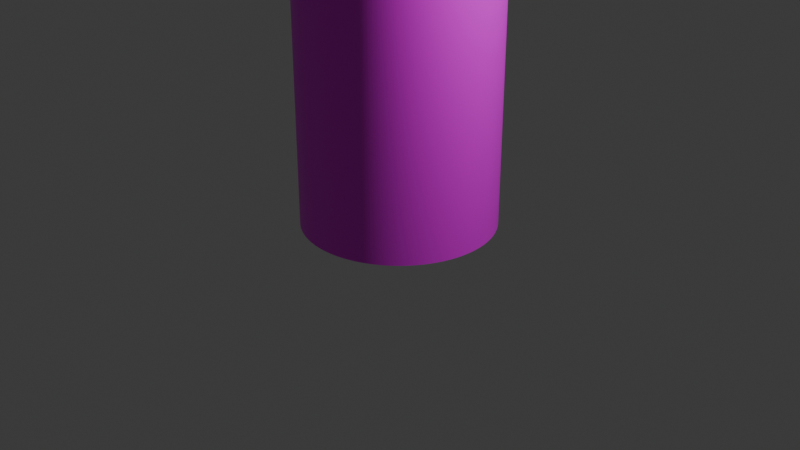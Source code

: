 # Source: tree_wall.blend  (saved by Blender 4.0.36; exported with 4.5.12 LTS)
import bpy
from mathutils import Matrix  # noqa: F401  (used for matrix-valued properties, if any)

bpy.ops.wm.read_factory_settings(use_empty=True)
scene = bpy.context.scene
scene.name = 'Scene'

# ---- collections
col_collection = bpy.data.collections.new('Collection'); scene.collection.children.link(col_collection)

# ---- images (referenced by path relative to the original .blend; pixels are not part of the script)
import os
ASSET_DIR = os.environ.get("B2B_ASSET_DIR", "")  # directory of the original .blend (textures are referenced by path, not embedded)
HERE = os.path.dirname(os.path.abspath(__file__))  # packed textures are extracted next to this script under _unpacked/

def load_image(name, relpath, width, height, colorspace="sRGB"):
    """Load a texture the original file referenced (path relative to the .blend, or extracted next to this script)."""
    p = next((c for c in (os.path.join(HERE, relpath), os.path.join(ASSET_DIR, relpath)) if relpath and os.path.exists(c)), "")
    if p:
        img = bpy.data.images.load(p, check_existing=True)
        img.name = name
    else:  # same state as the original file: an image datablock whose file is absent (Cycles renders it pink)
        img = bpy.data.images.new(name, width, height)
        img.source = "FILE"
        img.filepath = "//" + (relpath or name)
    img.colorspace_settings.name = colorspace
    return img
img_material_003_base_color = load_image('Material.003 Base Color', '', 1024, 1024, 'sRGB')
img_material_002_base_color = load_image('Material.002 Base Color', '', 1024, 1024, 'sRGB')

# ---- materials (node trees are filled in below, after node groups)
mat_material_003 = bpy.data.materials.new('Material.003')
mat_material_003.use_transparent_shadow = False
mat_material_002 = bpy.data.materials.new('Material.002')
mat_material_002.use_transparent_shadow = False

# ---- material node trees
mat_material_003.use_nodes = True; mat_material_003.node_tree.nodes.clear()
_N = mat_material_003.node_tree.nodes; _L = mat_material_003.node_tree.links
n0 = _N.new('ShaderNodeBsdfPrincipled'); n0.name = 'Principled BSDF'; n0.location = (10, 300)
n0.inputs[3].default_value = 1.45
n1 = _N.new('ShaderNodeOutputMaterial'); n1.name = 'Material Output'; n1.location = (300, 300)
n2 = _N.new('ShaderNodeTexImage'); n2.name = 'Image Texture'; n2.location = (-280, 275)
n2.image = img_material_003_base_color
_L.new(n0.outputs[0], n1.inputs[0])
_L.new(n2.outputs[0], n0.inputs[0])
n1.is_active_output = True
mat_material_002.use_nodes = True; mat_material_002.node_tree.nodes.clear()
_N = mat_material_002.node_tree.nodes; _L = mat_material_002.node_tree.links
n0 = _N.new('ShaderNodeBsdfPrincipled'); n0.name = 'Principled BSDF'; n0.location = (10, 300)
n0.inputs[3].default_value = 1.45
n1 = _N.new('ShaderNodeOutputMaterial'); n1.name = 'Material Output'; n1.location = (300, 300)
n2 = _N.new('ShaderNodeTexImage'); n2.name = 'Image Texture'; n2.location = (-280, 275)
n2.image = img_material_002_base_color
_L.new(n0.outputs[0], n1.inputs[0])
_L.new(n2.outputs[0], n0.inputs[0])
n1.is_active_output = True

# ---- world
world_world = bpy.data.worlds.new('World'); scene.world = world_world
world_world.use_nodes = True; world_world.node_tree.nodes.clear()
_N = world_world.node_tree.nodes; _L = world_world.node_tree.links
n0 = _N.new('ShaderNodeOutputWorld'); n0.name = 'World Output'; n0.location = (300, 300)
n1 = _N.new('ShaderNodeBackground'); n1.name = 'Background'; n1.location = (10, 300)
n1.inputs[0].default_value = (0.05088, 0.05088, 0.05088, 1.0)
_L.new(n1.outputs[0], n0.inputs[0])
n0.is_active_output = True
world_world.color = (0.05088, 0.05088, 0.05088)
world_world.use_sun_shadow = False
world_world.sun_shadow_jitter_overblur = 0.0

# ---- cameras
cam_camera = bpy.data.cameras.new('Camera')
cam_camera.clip_end = 100.0
cam_camera.ortho_scale = 7.314

# ---- lights
light_light = bpy.data.lights.new('Light', 'POINT')
light_light.transmission_factor = 0.0
light_light.use_soft_falloff = False
light_light.energy = 1000.0
light_light.shadow_soft_size = 0.1
light_light.shadow_maximum_resolution = 0.006
light_light.use_absolute_resolution = True

# ---- meshes
me_cylinder = bpy.data.meshes.new('Cylinder')
me_cylinder.from_pydata([(0.0, 1.0, -4.5), (0.0, 1.0, 4.5), (0.02094, 0.9998, -4.5), (0.02094, 0.9998, 4.5), (0.04188, 0.9991, -4.5), (0.04188, 0.9991, 4.5), (0.06279, 0.998, -4.5), (0.06279, 0.998, 4.5), (0.08368, 0.9965, -4.5), (0.08368, 0.9965, 4.5), (0.1045, 0.9945, -4.5), (0.1045, 0.9945, 4.5), (0.1253, 0.9921, -4.5), (0.1253, 0.9921, 4.5), (0.1461, 0.9893, -4.5), (0.1461, 0.9893, 4.5), (0.1668, 0.986, -4.5), (0.1668, 0.986, 4.5), (0.1874, 0.9823, -4.5), (0.1874, 0.9823, 4.5), (0.2079, 0.9781, -4.5), (0.2079, 0.9781, 4.5), (0.2284, 0.9736, -4.5), (0.2284, 0.9736, 4.5), (0.2487, 0.9686, -4.5), (0.2487, 0.9686, 4.5), (0.2689, 0.9632, -4.5), (0.2689, 0.9632, 4.5), (0.289, 0.9573, -4.5), (0.289, 0.9573, 4.5), (0.309, 0.9511, -4.5), (0.309, 0.9511, 4.5), (0.3289, 0.9444, -4.5), (0.3289, 0.9444, 4.5), (0.3486, 0.9373, -4.5), (0.3486, 0.9373, 4.5), (0.3681, 0.9298, -4.5), (0.3681, 0.9298, 4.5), (0.3875, 0.9219, -4.5), (0.3875, 0.9219, 4.5), (0.4067, 0.9135, -4.5), (0.4067, 0.9135, 4.5), (0.4258, 0.9048, -4.5), (0.4258, 0.9048, 4.5), (0.4446, 0.8957, -4.5), (0.4446, 0.8957, 4.5), (0.4633, 0.8862, -4.5), (0.4633, 0.8862, 4.5), (0.4818, 0.8763, -4.5), (0.4818, 0.8763, 4.5), (0.5, 0.866, -4.5), (0.5, 0.866, 4.5), (0.518, 0.8554, -4.5), (0.518, 0.8554, 4.5), (0.5358, 0.8443, -4.5), (0.5358, 0.8443, 4.5), (0.5534, 0.8329, -4.5), (0.5534, 0.8329, 4.5), (0.5707, 0.8211, -4.5), (0.5707, 0.8211, 4.5), (0.5878, 0.809, -4.5), (0.5878, 0.809, 4.5), (0.6046, 0.7965, -4.5), (0.6046, 0.7965, 4.5), (0.6211, 0.7837, -4.5), (0.6211, 0.7837, 4.5), (0.6374, 0.7705, -4.5), (0.6374, 0.7705, 4.5), (0.6534, 0.757, -4.5), (0.6534, 0.757, 4.5), (0.6691, 0.7431, -4.5), (0.6691, 0.7431, 4.5), (0.6845, 0.729, -4.5), (0.6845, 0.729, 4.5), (0.6997, 0.7145, -4.5), (0.6997, 0.7145, 4.5), (0.7145, 0.6997, -4.5), (0.7145, 0.6997, 4.5), (0.729, 0.6845, -4.5), (0.729, 0.6845, 4.5), (0.7431, 0.6691, -4.5), (0.7431, 0.6691, 4.5), (0.757, 0.6534, -4.5), (0.757, 0.6534, 4.5), (0.7705, 0.6374, -4.5), (0.7705, 0.6374, 4.5), (0.7837, 0.6211, -4.5), (0.7837, 0.6211, 4.5), (0.7965, 0.6046, -4.5), (0.7965, 0.6046, 4.5), (0.809, 0.5878, -4.5), (0.809, 0.5878, 4.5), (0.8211, 0.5707, -4.5), (0.8211, 0.5707, 4.5), (0.8329, 0.5534, -4.5), (0.8329, 0.5534, 4.5), (0.8443, 0.5358, -4.5), (0.8443, 0.5358, 4.5), (0.8554, 0.518, -4.5), (0.8554, 0.518, 4.5), (0.866, 0.5, -4.5), (0.866, 0.5, 4.5), (0.8763, 0.4818, -4.5), (0.8763, 0.4818, 4.5), (0.8862, 0.4633, -4.5), (0.8862, 0.4633, 4.5), (0.8957, 0.4446, -4.5), (0.8957, 0.4446, 4.5), (0.9048, 0.4258, -4.5), (0.9048, 0.4258, 4.5), (0.9135, 0.4067, -4.5), (0.9135, 0.4067, 4.5), (0.9219, 0.3875, -4.5), (0.9219, 0.3875, 4.5), (0.9298, 0.3681, -4.5), (0.9298, 0.3681, 4.5), (0.9373, 0.3486, -4.5), (0.9373, 0.3486, 4.5), (0.9444, 0.3289, -4.5), (0.9444, 0.3289, 4.5), (0.9511, 0.309, -4.5), (0.9511, 0.309, 4.5), (0.9573, 0.289, -4.5), (0.9573, 0.289, 4.5), (0.9632, 0.2689, -4.5), (0.9632, 0.2689, 4.5), (0.9686, 0.2487, -4.5), (0.9686, 0.2487, 4.5), (0.9736, 0.2284, -4.5), (0.9736, 0.2284, 4.5), (0.9781, 0.2079, -4.5), (0.9781, 0.2079, 4.5), (0.9823, 0.1874, -4.5), (0.9823, 0.1874, 4.5), (0.986, 0.1668, -4.5), (0.986, 0.1668, 4.5), (0.9893, 0.1461, -4.5), (0.9893, 0.1461, 4.5), (0.9921, 0.1253, -4.5), (0.9921, 0.1253, 4.5), (0.9945, 0.1045, -4.5), (0.9945, 0.1045, 4.5), (0.9965, 0.08368, -4.5), (0.9965, 0.08368, 4.5), (0.998, 0.06279, -4.5), (0.998, 0.06279, 4.5), (0.9991, 0.04188, -4.5), (0.9991, 0.04188, 4.5), (0.9998, 0.02094, -4.5), (0.9998, 0.02094, 4.5), (1.0, 0.0, -4.5), (1.0, 0.0, 4.5), (0.9998, -0.02094, -4.5), (0.9998, -0.02094, 4.5), (0.9991, -0.04188, -4.5), (0.9991, -0.04188, 4.5), (0.998, -0.06279, -4.5), (0.998, -0.06279, 4.5), (0.9965, -0.08368, -4.5), (0.9965, -0.08368, 4.5), (0.9945, -0.1045, -4.5), (0.9945, -0.1045, 4.5), (0.9921, -0.1253, -4.5), (0.9921, -0.1253, 4.5), (0.9893, -0.1461, -4.5), (0.9893, -0.1461, 4.5), (0.986, -0.1668, -4.5), (0.986, -0.1668, 4.5), (0.9823, -0.1874, -4.5), (0.9823, -0.1874, 4.5), (0.9781, -0.2079, -4.5), (0.9781, -0.2079, 4.5), (0.9736, -0.2284, -4.5), (0.9736, -0.2284, 4.5), (0.9686, -0.2487, -4.5), (0.9686, -0.2487, 4.5), (0.9632, -0.2689, -4.5), (0.9632, -0.2689, 4.5), (0.9573, -0.289, -4.5), (0.9573, -0.289, 4.5), (0.9511, -0.309, -4.5), (0.9511, -0.309, 4.5), (0.9444, -0.3289, -4.5), (0.9444, -0.3289, 4.5), (0.9373, -0.3486, -4.5), (0.9373, -0.3486, 4.5), (0.9298, -0.3681, -4.5), (0.9298, -0.3681, 4.5), (0.9219, -0.3875, -4.5), (0.9219, -0.3875, 4.5), (0.9135, -0.4067, -4.5), (0.9135, -0.4067, 4.5), (0.9048, -0.4258, -4.5), (0.9048, -0.4258, 4.5), (0.8957, -0.4446, -4.5), (0.8957, -0.4446, 4.5), (0.8862, -0.4633, -4.5), (0.8862, -0.4633, 4.5), (0.8763, -0.4818, -4.5), (0.8763, -0.4818, 4.5), (0.866, -0.5, -4.5), (0.866, -0.5, 4.5), (0.8554, -0.518, -4.5), (0.8554, -0.518, 4.5), (0.8443, -0.5358, -4.5), (0.8443, -0.5358, 4.5), (0.8329, -0.5534, -4.5), (0.8329, -0.5534, 4.5), (0.8211, -0.5707, -4.5), (0.8211, -0.5707, 4.5), (0.809, -0.5878, -4.5), (0.809, -0.5878, 4.5), (0.7965, -0.6046, -4.5), (0.7965, -0.6046, 4.5), (0.7837, -0.6211, -4.5), (0.7837, -0.6211, 4.5), (0.7705, -0.6374, -4.5), (0.7705, -0.6374, 4.5), (0.757, -0.6534, -4.5), (0.757, -0.6534, 4.5), (0.7431, -0.6691, -4.5), (0.7431, -0.6691, 4.5), (0.729, -0.6845, -4.5), (0.729, -0.6845, 4.5), (0.7145, -0.6997, -4.5), (0.7145, -0.6997, 4.5), (0.6997, -0.7145, -4.5), (0.6997, -0.7145, 4.5), (0.6845, -0.729, -4.5), (0.6845, -0.729, 4.5), (0.6691, -0.7431, -4.5), (0.6691, -0.7431, 4.5), (0.6534, -0.757, -4.5), (0.6534, -0.757, 4.5), (0.6374, -0.7705, -4.5), (0.6374, -0.7705, 4.5), (0.6211, -0.7837, -4.5), (0.6211, -0.7837, 4.5), (0.6046, -0.7965, -4.5), (0.6046, -0.7965, 4.5), (0.5878, -0.809, -4.5), (0.5878, -0.809, 4.5), (0.5707, -0.8211, -4.5), (0.5707, -0.8211, 4.5), (0.5534, -0.8329, -4.5), (0.5534, -0.8329, 4.5), (0.5358, -0.8443, -4.5), (0.5358, -0.8443, 4.5), (0.518, -0.8554, -4.5), (0.518, -0.8554, 4.5), (0.5, -0.866, -4.5), (0.5, -0.866, 4.5), (0.4818, -0.8763, -4.5), (0.4818, -0.8763, 4.5), (0.4633, -0.8862, -4.5), (0.4633, -0.8862, 4.5), (0.4446, -0.8957, -4.5), (0.4446, -0.8957, 4.5), (0.4258, -0.9048, -4.5), (0.4258, -0.9048, 4.5), (0.4067, -0.9135, -4.5), (0.4067, -0.9135, 4.5), (0.3875, -0.9219, -4.5), (0.3875, -0.9219, 4.5), (0.3681, -0.9298, -4.5), (0.3681, -0.9298, 4.5), (0.3486, -0.9373, -4.5), (0.3486, -0.9373, 4.5), (0.3289, -0.9444, -4.5), (0.3289, -0.9444, 4.5), (0.309, -0.9511, -4.5), (0.309, -0.9511, 4.5), (0.289, -0.9573, -4.5), (0.289, -0.9573, 4.5), (0.2689, -0.9632, -4.5), (0.2689, -0.9632, 4.5), (0.2487, -0.9686, -4.5), (0.2487, -0.9686, 4.5), (0.2284, -0.9736, -4.5), (0.2284, -0.9736, 4.5), (0.2079, -0.9781, -4.5), (0.2079, -0.9781, 4.5), (0.1874, -0.9823, -4.5), (0.1874, -0.9823, 4.5), (0.1668, -0.986, -4.5), (0.1668, -0.986, 4.5), (0.1461, -0.9893, -4.5), (0.1461, -0.9893, 4.5), (0.1253, -0.9921, -4.5), (0.1253, -0.9921, 4.5), (0.1045, -0.9945, -4.5), (0.1045, -0.9945, 4.5), (0.08368, -0.9965, -4.5), (0.08368, -0.9965, 4.5), (0.06279, -0.998, -4.5), (0.06279, -0.998, 4.5), (0.04188, -0.9991, -4.5), (0.04188, -0.9991, 4.5), (0.02094, -0.9998, -4.5), (0.02094, -0.9998, 4.5), (0.0, -1.0, -4.5), (0.0, -1.0, 4.5), (-0.02094, -0.9998, -4.5), (-0.02094, -0.9998, 4.5), (-0.04188, -0.9991, -4.5), (-0.04188, -0.9991, 4.5), (-0.06279, -0.998, -4.5), (-0.06279, -0.998, 4.5), (-0.08368, -0.9965, -4.5), (-0.08368, -0.9965, 4.5), (-0.1045, -0.9945, -4.5), (-0.1045, -0.9945, 4.5), (-0.1253, -0.9921, -4.5), (-0.1253, -0.9921, 4.5), (-0.1461, -0.9893, -4.5), (-0.1461, -0.9893, 4.5), (-0.1668, -0.986, -4.5), (-0.1668, -0.986, 4.5), (-0.1874, -0.9823, -4.5), (-0.1874, -0.9823, 4.5), (-0.2079, -0.9781, -4.5), (-0.2079, -0.9781, 4.5), (-0.2284, -0.9736, -4.5), (-0.2284, -0.9736, 4.5), (-0.2487, -0.9686, -4.5), (-0.2487, -0.9686, 4.5), (-0.2689, -0.9632, -4.5), (-0.2689, -0.9632, 4.5), (-0.289, -0.9573, -4.5), (-0.289, -0.9573, 4.5), (-0.309, -0.9511, -4.5), (-0.309, -0.9511, 4.5), (-0.3289, -0.9444, -4.5), (-0.3289, -0.9444, 4.5), (-0.3486, -0.9373, -4.5), (-0.3486, -0.9373, 4.5), (-0.3681, -0.9298, -4.5), (-0.3681, -0.9298, 4.5), (-0.3875, -0.9219, -4.5), (-0.3875, -0.9219, 4.5), (-0.4067, -0.9135, -4.5), (-0.4067, -0.9135, 4.5), (-0.4258, -0.9048, -4.5), (-0.4258, -0.9048, 4.5), (-0.4446, -0.8957, -4.5), (-0.4446, -0.8957, 4.5), (-0.4633, -0.8862, -4.5), (-0.4633, -0.8862, 4.5), (-0.4818, -0.8763, -4.5), (-0.4818, -0.8763, 4.5), (-0.5, -0.866, -4.5), (-0.5, -0.866, 4.5), (-0.518, -0.8554, -4.5), (-0.518, -0.8554, 4.5), (-0.5358, -0.8443, -4.5), (-0.5358, -0.8443, 4.5), (-0.5534, -0.8329, -4.5), (-0.5534, -0.8329, 4.5), (-0.5707, -0.8211, -4.5), (-0.5707, -0.8211, 4.5), (-0.5878, -0.809, -4.5), (-0.5878, -0.809, 4.5), (-0.6046, -0.7965, -4.5), (-0.6046, -0.7965, 4.5), (-0.6211, -0.7837, -4.5), (-0.6211, -0.7837, 4.5), (-0.6374, -0.7705, -4.5), (-0.6374, -0.7705, 4.5), (-0.6534, -0.757, -4.5), (-0.6534, -0.757, 4.5), (-0.6691, -0.7431, -4.5), (-0.6691, -0.7431, 4.5), (-0.6845, -0.729, -4.5), (-0.6845, -0.729, 4.5), (-0.6997, -0.7145, -4.5), (-0.6997, -0.7145, 4.5), (-0.7145, -0.6997, -4.5), (-0.7145, -0.6997, 4.5), (-0.729, -0.6845, -4.5), (-0.729, -0.6845, 4.5), (-0.7431, -0.6691, -4.5), (-0.7431, -0.6691, 4.5), (-0.757, -0.6534, -4.5), (-0.757, -0.6534, 4.5), (-0.7705, -0.6374, -4.5), (-0.7705, -0.6374, 4.5), (-0.7837, -0.6211, -4.5), (-0.7837, -0.6211, 4.5), (-0.7965, -0.6046, -4.5), (-0.7965, -0.6046, 4.5), (-0.809, -0.5878, -4.5), (-0.809, -0.5878, 4.5), (-0.8211, -0.5707, -4.5), (-0.8211, -0.5707, 4.5), (-0.8329, -0.5534, -4.5), (-0.8329, -0.5534, 4.5), (-0.8443, -0.5358, -4.5), (-0.8443, -0.5358, 4.5), (-0.8554, -0.518, -4.5), (-0.8554, -0.518, 4.5), (-0.866, -0.5, -4.5), (-0.866, -0.5, 4.5), (-0.8763, -0.4818, -4.5), (-0.8763, -0.4818, 4.5), (-0.8862, -0.4633, -4.5), (-0.8862, -0.4633, 4.5), (-0.8957, -0.4446, -4.5), (-0.8957, -0.4446, 4.5), (-0.9048, -0.4258, -4.5), (-0.9048, -0.4258, 4.5), (-0.9135, -0.4067, -4.5), (-0.9135, -0.4067, 4.5), (-0.9219, -0.3875, -4.5), (-0.9219, -0.3875, 4.5), (-0.9298, -0.3681, -4.5), (-0.9298, -0.3681, 4.5), (-0.9373, -0.3486, -4.5), (-0.9373, -0.3486, 4.5), (-0.9444, -0.3289, -4.5), (-0.9444, -0.3289, 4.5), (-0.9511, -0.309, -4.5), (-0.9511, -0.309, 4.5), (-0.9573, -0.289, -4.5), (-0.9573, -0.289, 4.5), (-0.9632, -0.2689, -4.5), (-0.9632, -0.2689, 4.5), (-0.9686, -0.2487, -4.5), (-0.9686, -0.2487, 4.5), (-0.9736, -0.2284, -4.5), (-0.9736, -0.2284, 4.5), (-0.9781, -0.2079, -4.5), (-0.9781, -0.2079, 4.5), (-0.9823, -0.1874, -4.5), (-0.9823, -0.1874, 4.5), (-0.986, -0.1668, -4.5), (-0.986, -0.1668, 4.5), (-0.9893, -0.1461, -4.5), (-0.9893, -0.1461, 4.5), (-0.9921, -0.1253, -4.5), (-0.9921, -0.1253, 4.5), (-0.9945, -0.1045, -4.5), (-0.9945, -0.1045, 4.5), (-0.9965, -0.08368, -4.5), (-0.9965, -0.08368, 4.5), (-0.998, -0.06279, -4.5), (-0.998, -0.06279, 4.5), (-0.9991, -0.04188, -4.5), (-0.9991, -0.04188, 4.5), (-0.9998, -0.02094, -4.5), (-0.9998, -0.02094, 4.5), (-1.0, 0.0, -4.5), (-1.0, 0.0, 4.5), (-0.9998, 0.02094, -4.5), (-0.9998, 0.02094, 4.5), (-0.9991, 0.04188, -4.5), (-0.9991, 0.04188, 4.5), (-0.998, 0.06279, -4.5), (-0.998, 0.06279, 4.5), (-0.9965, 0.08368, -4.5), (-0.9965, 0.08368, 4.5), (-0.9945, 0.1045, -4.5), (-0.9945, 0.1045, 4.5), (-0.9921, 0.1253, -4.5), (-0.9921, 0.1253, 4.5), (-0.9893, 0.1461, -4.5), (-0.9893, 0.1461, 4.5), (-0.986, 0.1668, -4.5), (-0.986, 0.1668, 4.5), (-0.9823, 0.1874, -4.5), (-0.9823, 0.1874, 4.5), (-0.9781, 0.2079, -4.5), (-0.9781, 0.2079, 4.5), (-0.9736, 0.2284, -4.5), (-0.9736, 0.2284, 4.5), (-0.9686, 0.2487, -4.5), (-0.9686, 0.2487, 4.5), (-0.9632, 0.2689, -4.5), (-0.9632, 0.2689, 4.5), (-0.9573, 0.289, -4.5), (-0.9573, 0.289, 4.5), (-0.9511, 0.309, -4.5), (-0.9511, 0.309, 4.5), (-0.9444, 0.3289, -4.5), (-0.9444, 0.3289, 4.5), (-0.9373, 0.3486, -4.5), (-0.9373, 0.3486, 4.5), (-0.9298, 0.3681, -4.5), (-0.9298, 0.3681, 4.5), (-0.9219, 0.3875, -4.5), (-0.9219, 0.3875, 4.5), (-0.9135, 0.4067, -4.5), (-0.9135, 0.4067, 4.5), (-0.9048, 0.4258, -4.5), (-0.9048, 0.4258, 4.5), (-0.8957, 0.4446, -4.5), (-0.8957, 0.4446, 4.5), (-0.8862, 0.4633, -4.5), (-0.8862, 0.4633, 4.5), (-0.8763, 0.4818, -4.5), (-0.8763, 0.4818, 4.5), (-0.866, 0.5, -4.5), (-0.866, 0.5, 4.5), (-0.8554, 0.518, -4.5), (-0.8554, 0.518, 4.5), (-0.8443, 0.5358, -4.5), (-0.8443, 0.5358, 4.5), (-0.8329, 0.5534, -4.5), (-0.8329, 0.5534, 4.5), (-0.8211, 0.5707, -4.5), (-0.8211, 0.5707, 4.5), (-0.809, 0.5878, -4.5), (-0.809, 0.5878, 4.5), (-0.7965, 0.6046, -4.5), (-0.7965, 0.6046, 4.5), (-0.7837, 0.6211, -4.5), (-0.7837, 0.6211, 4.5), (-0.7705, 0.6374, -4.5), (-0.7705, 0.6374, 4.5), (-0.757, 0.6534, -4.5), (-0.757, 0.6534, 4.5), (-0.7431, 0.6691, -4.5), (-0.7431, 0.6691, 4.5), (-0.729, 0.6845, -4.5), (-0.729, 0.6845, 4.5), (-0.7145, 0.6997, -4.5), (-0.7145, 0.6997, 4.5), (-0.6997, 0.7145, -4.5), (-0.6997, 0.7145, 4.5), (-0.6845, 0.729, -4.5), (-0.6845, 0.729, 4.5), (-0.6691, 0.7431, -4.5), (-0.6691, 0.7431, 4.5), (-0.6534, 0.757, -4.5), (-0.6534, 0.757, 4.5), (-0.6374, 0.7705, -4.5), (-0.6374, 0.7705, 4.5), (-0.6211, 0.7837, -4.5), (-0.6211, 0.7837, 4.5), (-0.6046, 0.7965, -4.5), (-0.6046, 0.7965, 4.5), (-0.5878, 0.809, -4.5), (-0.5878, 0.809, 4.5), (-0.5707, 0.8211, -4.5), (-0.5707, 0.8211, 4.5), (-0.5534, 0.8329, -4.5), (-0.5534, 0.8329, 4.5), (-0.5358, 0.8443, -4.5), (-0.5358, 0.8443, 4.5), (-0.518, 0.8554, -4.5), (-0.518, 0.8554, 4.5), (-0.5, 0.866, -4.5), (-0.5, 0.866, 4.5), (-0.4818, 0.8763, -4.5), (-0.4818, 0.8763, 4.5), (-0.4633, 0.8862, -4.5), (-0.4633, 0.8862, 4.5), (-0.4446, 0.8957, -4.5), (-0.4446, 0.8957, 4.5), (-0.4258, 0.9048, -4.5), (-0.4258, 0.9048, 4.5), (-0.4067, 0.9135, -4.5), (-0.4067, 0.9135, 4.5), (-0.3875, 0.9219, -4.5), (-0.3875, 0.9219, 4.5), (-0.3681, 0.9298, -4.5), (-0.3681, 0.9298, 4.5), (-0.3486, 0.9373, -4.5), (-0.3486, 0.9373, 4.5), (-0.3289, 0.9444, -4.5), (-0.3289, 0.9444, 4.5), (-0.309, 0.9511, -4.5), (-0.309, 0.9511, 4.5), (-0.289, 0.9573, -4.5), (-0.289, 0.9573, 4.5), (-0.2689, 0.9632, -4.5), (-0.2689, 0.9632, 4.5), (-0.2487, 0.9686, -4.5), (-0.2487, 0.9686, 4.5), (-0.2284, 0.9736, -4.5), (-0.2284, 0.9736, 4.5), (-0.2079, 0.9781, -4.5), (-0.2079, 0.9781, 4.5), (-0.1874, 0.9823, -4.5), (-0.1874, 0.9823, 4.5), (-0.1668, 0.986, -4.5), (-0.1668, 0.986, 4.5), (-0.1461, 0.9893, -4.5), (-0.1461, 0.9893, 4.5), (-0.1253, 0.9921, -4.5), (-0.1253, 0.9921, 4.5), (-0.1045, 0.9945, -4.5), (-0.1045, 0.9945, 4.5), (-0.08368, 0.9965, -4.5), (-0.08368, 0.9965, 4.5), (-0.06279, 0.998, -4.5), (-0.06279, 0.998, 4.5), (-0.04188, 0.9991, -4.5), (-0.04188, 0.9991, 4.5), (-0.02094, 0.9998, -4.5), (-0.02094, 0.9998, 4.5)], [], [(0, 1, 3, 2), (2, 3, 5, 4), (4, 5, 7, 6), (6, 7, 9, 8), (8, 9, 11, 10), (10, 11, 13, 12), (12, 13, 15, 14), (14, 15, 17, 16), (16, 17, 19, 18), (18, 19, 21, 20), (20, 21, 23, 22), (22, 23, 25, 24), (24, 25, 27, 26), (26, 27, 29, 28), (28, 29, 31, 30), (30, 31, 33, 32), (32, 33, 35, 34), (34, 35, 37, 36), (36, 37, 39, 38), (38, 39, 41, 40), (40, 41, 43, 42), (42, 43, 45, 44), (44, 45, 47, 46), (46, 47, 49, 48), (48, 49, 51, 50), (50, 51, 53, 52), (52, 53, 55, 54), (54, 55, 57, 56), (56, 57, 59, 58), (58, 59, 61, 60), (60, 61, 63, 62), (62, 63, 65, 64), (64, 65, 67, 66), (66, 67, 69, 68), (68, 69, 71, 70), (70, 71, 73, 72), (72, 73, 75, 74), (74, 75, 77, 76), (76, 77, 79, 78), (78, 79, 81, 80), (80, 81, 83, 82), (82, 83, 85, 84), (84, 85, 87, 86), (86, 87, 89, 88), (88, 89, 91, 90), (90, 91, 93, 92), (92, 93, 95, 94), (94, 95, 97, 96), (96, 97, 99, 98), (98, 99, 101, 100), (100, 101, 103, 102), (102, 103, 105, 104), (104, 105, 107, 106), (106, 107, 109, 108), (108, 109, 111, 110), (110, 111, 113, 112), (112, 113, 115, 114), (114, 115, 117, 116), (116, 117, 119, 118), (118, 119, 121, 120), (120, 121, 123, 122), (122, 123, 125, 124), (124, 125, 127, 126), (126, 127, 129, 128), (128, 129, 131, 130), (130, 131, 133, 132), (132, 133, 135, 134), (134, 135, 137, 136), (136, 137, 139, 138), (138, 139, 141, 140), (140, 141, 143, 142), (142, 143, 145, 144), (144, 145, 147, 146), (146, 147, 149, 148), (148, 149, 151, 150), (150, 151, 153, 152), (152, 153, 155, 154), (154, 155, 157, 156), (156, 157, 159, 158), (158, 159, 161, 160), (160, 161, 163, 162), (162, 163, 165, 164), (164, 165, 167, 166), (166, 167, 169, 168), (168, 169, 171, 170), (170, 171, 173, 172), (172, 173, 175, 174), (174, 175, 177, 176), (176, 177, 179, 178), (178, 179, 181, 180), (180, 181, 183, 182), (182, 183, 185, 184), (184, 185, 187, 186), (186, 187, 189, 188), (188, 189, 191, 190), (190, 191, 193, 192), (192, 193, 195, 194), (194, 195, 197, 196), (196, 197, 199, 198), (198, 199, 201, 200), (200, 201, 203, 202), (202, 203, 205, 204), (204, 205, 207, 206), (206, 207, 209, 208), (208, 209, 211, 210), (210, 211, 213, 212), (212, 213, 215, 214), (214, 215, 217, 216), (216, 217, 219, 218), (218, 219, 221, 220), (220, 221, 223, 222), (222, 223, 225, 224), (224, 225, 227, 226), (226, 227, 229, 228), (228, 229, 231, 230), (230, 231, 233, 232), (232, 233, 235, 234), (234, 235, 237, 236), (236, 237, 239, 238), (238, 239, 241, 240), (240, 241, 243, 242), (242, 243, 245, 244), (244, 245, 247, 246), (246, 247, 249, 248), (248, 249, 251, 250), (250, 251, 253, 252), (252, 253, 255, 254), (254, 255, 257, 256), (256, 257, 259, 258), (258, 259, 261, 260), (260, 261, 263, 262), (262, 263, 265, 264), (264, 265, 267, 266), (266, 267, 269, 268), (268, 269, 271, 270), (270, 271, 273, 272), (272, 273, 275, 274), (274, 275, 277, 276), (276, 277, 279, 278), (278, 279, 281, 280), (280, 281, 283, 282), (282, 283, 285, 284), (284, 285, 287, 286), (286, 287, 289, 288), (288, 289, 291, 290), (290, 291, 293, 292), (292, 293, 295, 294), (294, 295, 297, 296), (296, 297, 299, 298), (298, 299, 301, 300), (300, 301, 303, 302), (302, 303, 305, 304), (304, 305, 307, 306), (306, 307, 309, 308), (308, 309, 311, 310), (310, 311, 313, 312), (312, 313, 315, 314), (314, 315, 317, 316), (316, 317, 319, 318), (318, 319, 321, 320), (320, 321, 323, 322), (322, 323, 325, 324), (324, 325, 327, 326), (326, 327, 329, 328), (328, 329, 331, 330), (330, 331, 333, 332), (332, 333, 335, 334), (334, 335, 337, 336), (336, 337, 339, 338), (338, 339, 341, 340), (340, 341, 343, 342), (342, 343, 345, 344), (344, 345, 347, 346), (346, 347, 349, 348), (348, 349, 351, 350), (350, 351, 353, 352), (352, 353, 355, 354), (354, 355, 357, 356), (356, 357, 359, 358), (358, 359, 361, 360), (360, 361, 363, 362), (362, 363, 365, 364), (364, 365, 367, 366), (366, 367, 369, 368), (368, 369, 371, 370), (370, 371, 373, 372), (372, 373, 375, 374), (374, 375, 377, 376), (376, 377, 379, 378), (378, 379, 381, 380), (380, 381, 383, 382), (382, 383, 385, 384), (384, 385, 387, 386), (386, 387, 389, 388), (388, 389, 391, 390), (390, 391, 393, 392), (392, 393, 395, 394), (394, 395, 397, 396), (396, 397, 399, 398), (398, 399, 401, 400), (400, 401, 403, 402), (402, 403, 405, 404), (404, 405, 407, 406), (406, 407, 409, 408), (408, 409, 411, 410), (410, 411, 413, 412), (412, 413, 415, 414), (414, 415, 417, 416), (416, 417, 419, 418), (418, 419, 421, 420), (420, 421, 423, 422), (422, 423, 425, 424), (424, 425, 427, 426), (426, 427, 429, 428), (428, 429, 431, 430), (430, 431, 433, 432), (432, 433, 435, 434), (434, 435, 437, 436), (436, 437, 439, 438), (438, 439, 441, 440), (440, 441, 443, 442), (442, 443, 445, 444), (444, 445, 447, 446), (446, 447, 449, 448), (448, 449, 451, 450), (450, 451, 453, 452), (452, 453, 455, 454), (454, 455, 457, 456), (456, 457, 459, 458), (458, 459, 461, 460), (460, 461, 463, 462), (462, 463, 465, 464), (464, 465, 467, 466), (466, 467, 469, 468), (468, 469, 471, 470), (470, 471, 473, 472), (472, 473, 475, 474), (474, 475, 477, 476), (476, 477, 479, 478), (478, 479, 481, 480), (480, 481, 483, 482), (482, 483, 485, 484), (484, 485, 487, 486), (486, 487, 489, 488), (488, 489, 491, 490), (490, 491, 493, 492), (492, 493, 495, 494), (494, 495, 497, 496), (496, 497, 499, 498), (498, 499, 501, 500), (500, 501, 503, 502), (502, 503, 505, 504), (504, 505, 507, 506), (506, 507, 509, 508), (508, 509, 511, 510), (510, 511, 513, 512), (512, 513, 515, 514), (514, 515, 517, 516), (516, 517, 519, 518), (518, 519, 521, 520), (520, 521, 523, 522), (522, 523, 525, 524), (524, 525, 527, 526), (526, 527, 529, 528), (528, 529, 531, 530), (530, 531, 533, 532), (532, 533, 535, 534), (534, 535, 537, 536), (536, 537, 539, 538), (538, 539, 541, 540), (540, 541, 543, 542), (542, 543, 545, 544), (544, 545, 547, 546), (546, 547, 549, 548), (548, 549, 551, 550), (550, 551, 553, 552), (552, 553, 555, 554), (554, 555, 557, 556), (556, 557, 559, 558), (558, 559, 561, 560), (560, 561, 563, 562), (562, 563, 565, 564), (564, 565, 567, 566), (566, 567, 569, 568), (568, 569, 571, 570), (570, 571, 573, 572), (572, 573, 575, 574), (574, 575, 577, 576), (576, 577, 579, 578), (578, 579, 581, 580), (580, 581, 583, 582), (582, 583, 585, 584), (584, 585, 587, 586), (586, 587, 589, 588), (588, 589, 591, 590), (590, 591, 593, 592), (592, 593, 595, 594), (594, 595, 597, 596), (3, 1, 599, 597, 595, 593, 591, 589, 587, 585, 583, 581, 579, 577, 575, 573, 571, 569, 567, 565, 563, 561, 559, 557, 555, 553, 551, 549, 547, 545, 543, 541, 539, 537, 535, 533, 531, 529, 527, 525, 523, 521, 519, 517, 515, 513, 511, 509, 507, 505, 503, 501, 499, 497, 495, 493, 491, 489, 487, 485, 483, 481, 479, 477, 475, 473, 471, 469, 467, 465, 463, 461, 459, 457, 455, 453, 451, 449, 447, 445, 443, 441, 439, 437, 435, 433, 431, 429, 427, 425, 423, 421, 419, 417, 415, 413, 411, 409, 407, 405, 403, 401, 399, 397, 395, 393, 391, 389, 387, 385, 383, 381, 379, 377, 375, 373, 371, 369, 367, 365, 363, 361, 359, 357, 355, 353, 351, 349, 347, 345, 343, 341, 339, 337, 335, 333, 331, 329, 327, 325, 323, 321, 319, 317, 315, 313, 311, 309, 307, 305, 303, 301, 299, 297, 295, 293, 291, 289, 287, 285, 283, 281, 279, 277, 275, 273, 271, 269, 267, 265, 263, 261, 259, 257, 255, 253, 251, 249, 247, 245, 243, 241, 239, 237, 235, 233, 231, 229, 227, 225, 223, 221, 219, 217, 215, 213, 211, 209, 207, 205, 203, 201, 199, 197, 195, 193, 191, 189, 187, 185, 183, 181, 179, 177, 175, 173, 171, 169, 167, 165, 163, 161, 159, 157, 155, 153, 151, 149, 147, 145, 143, 141, 139, 137, 135, 133, 131, 129, 127, 125, 123, 121, 119, 117, 115, 113, 111, 109, 107, 105, 103, 101, 99, 97, 95, 93, 91, 89, 87, 85, 83, 81, 79, 77, 75, 73, 71, 69, 67, 65, 63, 61, 59, 57, 55, 53, 51, 49, 47, 45, 43, 41, 39, 37, 35, 33, 31, 29, 27, 25, 23, 21, 19, 17, 15, 13, 11, 9, 7, 5), (596, 597, 599, 598), (598, 599, 1, 0), (0, 2, 4, 6, 8, 10, 12, 14, 16, 18, 20, 22, 24, 26, 28, 30, 32, 34, 36, 38, 40, 42, 44, 46, 48, 50, 52, 54, 56, 58, 60, 62, 64, 66, 68, 70, 72, 74, 76, 78, 80, 82, 84, 86, 88, 90, 92, 94, 96, 98, 100, 102, 104, 106, 108, 110, 112, 114, 116, 118, 120, 122, 124, 126, 128, 130, 132, 134, 136, 138, 140, 142, 144, 146, 148, 150, 152, 154, 156, 158, 160, 162, 164, 166, 168, 170, 172, 174, 176, 178, 180, 182, 184, 186, 188, 190, 192, 194, 196, 198, 200, 202, 204, 206, 208, 210, 212, 214, 216, 218, 220, 222, 224, 226, 228, 230, 232, 234, 236, 238, 240, 242, 244, 246, 248, 250, 252, 254, 256, 258, 260, 262, 264, 266, 268, 270, 272, 274, 276, 278, 280, 282, 284, 286, 288, 290, 292, 294, 296, 298, 300, 302, 304, 306, 308, 310, 312, 314, 316, 318, 320, 322, 324, 326, 328, 330, 332, 334, 336, 338, 340, 342, 344, 346, 348, 350, 352, 354, 356, 358, 360, 362, 364, 366, 368, 370, 372, 374, 376, 378, 380, 382, 384, 386, 388, 390, 392, 394, 396, 398, 400, 402, 404, 406, 408, 410, 412, 414, 416, 418, 420, 422, 424, 426, 428, 430, 432, 434, 436, 438, 440, 442, 444, 446, 448, 450, 452, 454, 456, 458, 460, 462, 464, 466, 468, 470, 472, 474, 476, 478, 480, 482, 484, 486, 488, 490, 492, 494, 496, 498, 500, 502, 504, 506, 508, 510, 512, 514, 516, 518, 520, 522, 524, 526, 528, 530, 532, 534, 536, 538, 540, 542, 544, 546, 548, 550, 552, 554, 556, 558, 560, 562, 564, 566, 568, 570, 572, 574, 576, 578, 580, 582, 584, 586, 588, 590, 592, 594, 596, 598)])
_uv = me_cylinder.uv_layers.new(name='UVMap')
_uv.uv.foreach_set('vector', [1.0, 0.5, 1.0, 1.0, 0.9967, 1.0, 0.9967, 0.5, 0.9967, 0.5, 0.9967, 1.0, 0.9933, 1.0, 0.9933, 0.5, 0.9933, 0.5, 0.9933, 1.0, 0.99, 1.0, 0.99, 0.5, 0.99, 0.5, 0.99, 1.0, 0.9867, 1.0, 0.9867, 0.5, 0.9867, 0.5, 0.9867, 1.0, 0.9833, 1.0, 0.9833, 0.5, 0.9833, 0.5, 0.9833, 1.0, 0.98, 1.0, 0.98, 0.5, 0.98, 0.5, 0.98, 1.0, 0.9767, 1.0, 0.9767, 0.5, 0.9767, 0.5, 0.9767, 1.0, 0.9733, 1.0, 0.9733, 0.5, 0.9733, 0.5, 0.9733, 1.0, 0.97, 1.0, 0.97, 0.5, 0.97, 0.5, 0.97, 1.0, 0.9667, 1.0, 0.9667, 0.5, 0.9667, 0.5, 0.9667, 1.0, 0.9633, 1.0, 0.9633, 0.5, 0.9633, 0.5, 0.9633, 1.0, 0.96, 1.0, 0.96, 0.5, 0.96, 0.5, 0.96, 1.0, 0.9567, 1.0, 0.9567, 0.5, 0.9567, 0.5, 0.9567, 1.0, 0.9533, 1.0, 0.9533, 0.5, 0.9533, 0.5, 0.9533, 1.0, 0.95, 1.0, 0.95, 0.5, 0.95, 0.5, 0.95, 1.0, 0.9467, 1.0, 0.9467, 0.5, 0.9467, 0.5, 0.9467, 1.0, 0.9433, 1.0, 0.9433, 0.5, 0.9433, 0.5, 0.9433, 1.0, 0.94, 1.0, 0.94, 0.5, 0.94, 0.5, 0.94, 1.0, 0.9367, 1.0, 0.9367, 0.5, 0.9367, 0.5, 0.9367, 1.0, 0.9333, 1.0, 0.9333, 0.5, 0.9333, 0.5, 0.9333, 1.0, 0.93, 1.0, 0.93, 0.5, 0.2439, 1.0, 0.2439, 0.0, 0.246, 0.0, 0.246, 1.0, 0.9267, 0.5, 0.9267, 1.0, 0.9233, 1.0, 0.9233, 0.5, 0.9233, 0.5, 0.9233, 1.0, 0.92, 1.0, 0.92, 0.5, 0.2417, 1.0, 0.2417, 0.0, 0.2439, 0.0, 0.2439, 1.0, 0.9167, 0.5, 0.9167, 1.0, 0.9133, 1.0, 0.9133, 0.5, 0.9133, 0.5, 0.9133, 1.0, 0.91, 1.0, 0.91, 0.5, 0.91, 0.5, 0.91, 1.0, 0.9067, 1.0, 0.9067, 0.5, 0.9067, 0.5, 0.9067, 1.0, 0.9033, 1.0, 0.9033, 0.5, 0.2373, 1.0, 0.2373, 0.0, 0.2395, 0.0, 0.2395, 1.0, 0.9, 0.5, 0.9, 1.0, 0.8967, 1.0, 0.8967, 0.5, 0.8967, 0.5, 0.8967, 1.0, 0.8933, 1.0, 0.8933, 0.5, 0.2327, 1.0, 0.2327, 0.0, 0.235, 0.0, 0.235, 1.0, 0.89, 0.5, 0.89, 1.0, 0.8867, 1.0, 0.8867, 0.5, 0.8867, 0.5, 0.8867, 1.0, 0.8833, 1.0, 0.8833, 0.5, 0.8833, 0.5, 0.8833, 1.0, 0.88, 1.0, 0.88, 0.5, 0.88, 0.5, 0.88, 1.0, 0.8767, 1.0, 0.8767, 0.5, 0.1595, 1.0, 0.1595, 0.0, 0.1619, 0.0, 0.1619, 1.0, 0.1619, 1.0, 0.1619, 0.0, 0.1642, 0.0, 0.1642, 1.0, 0.1642, 1.0, 0.1642, 0.0, 0.1665, 0.0, 0.1665, 1.0, 0.1665, 1.0, 0.1665, 0.0, 0.1688, 0.0, 0.1688, 1.0, 0.1688, 1.0, 0.1688, 0.0, 0.1712, 0.0, 0.1712, 1.0, 0.1712, 1.0, 0.1712, 0.0, 0.1735, 0.0, 0.1735, 1.0, 0.8567, 0.5, 0.8567, 1.0, 0.8533, 1.0, 0.8533, 0.5, 0.8533, 0.5, 0.8533, 1.0, 0.85, 1.0, 0.85, 0.5, 0.85, 0.5, 0.85, 1.0, 0.8467, 1.0, 0.8467, 0.5, 0.8467, 0.5, 0.8467, 1.0, 0.8433, 1.0, 0.8433, 0.5, 0.2304, 1.0, 0.2304, 0.0, 0.2327, 0.0, 0.2327, 1.0, 0.84, 0.5, 0.84, 1.0, 0.8367, 1.0, 0.8367, 0.5, 0.8367, 0.5, 0.8367, 1.0, 0.8333, 1.0, 0.8333, 0.5, 0.1874, 1.0, 0.1874, 0.0, 0.1897, 0.0, 0.1897, 1.0, 0.1897, 1.0, 0.1897, 0.0, 0.192, 0.0, 0.192, 1.0, 0.192, 1.0, 0.192, 0.0, 0.1942, 0.0, 0.1942, 1.0, 0.1942, 1.0, 0.1942, 0.0, 0.1965, 0.0, 0.1965, 1.0, 0.1965, 1.0, 0.1965, 0.0, 0.1987, 0.0, 0.1987, 1.0, 0.1987, 1.0, 0.1987, 0.0, 0.201, 0.0, 0.201, 1.0, 0.8133, 0.5, 0.8133, 1.0, 0.81, 1.0, 0.81, 0.5, 0.81, 0.5, 0.81, 1.0, 0.8067, 1.0, 0.8067, 0.5, 0.226, 1.0, 0.226, 0.0, 0.2282, 0.0, 0.2282, 1.0, 0.2282, 1.0, 0.2282, 0.0, 0.2304, 0.0, 0.2304, 1.0, 0.8, 0.5, 0.8, 1.0, 0.7967, 1.0, 0.7967, 0.5, 0.7967, 0.5, 0.7967, 1.0, 0.7933, 1.0, 0.7933, 0.5, 0.1413, 1.0, 0.1413, 0.0, 0.1434, 0.0, 0.1434, 1.0, 0.1434, 1.0, 0.1434, 0.0, 0.1455, 0.0, 0.1455, 1.0, 0.1455, 1.0, 0.1455, 0.0, 0.1476, 0.0, 0.1476, 1.0, 0.1476, 1.0, 0.1476, 0.0, 0.1497, 0.0, 0.1497, 1.0, 0.1497, 1.0, 0.1497, 0.0, 0.1517, 0.0, 0.1517, 1.0, 0.1517, 1.0, 0.1517, 0.0, 0.1537, 0.0, 0.1537, 1.0, 0.1537, 1.0, 0.1537, 0.0, 0.1557, 0.0, 0.1557, 1.0, 0.1557, 1.0, 0.1557, 0.0, 0.1576, 0.0, 0.1576, 1.0, 0.1576, 1.0, 0.1576, 0.0, 0.1595, 0.0, 0.1595, 1.0, 0.0, 1.0, 0.0, 0.0, 0.001905, 0.0, 0.001905, 1.0, 0.001905, 1.0, 0.001905, 0.0, 0.003838, 0.0, 0.003838, 1.0, 0.003838, 1.0, 0.003838, 0.0, 0.005797, 0.0, 0.005797, 1.0, 0.005797, 1.0, 0.005797, 0.0, 0.007782, 0.0, 0.007782, 1.0, 0.007782, 1.0, 0.007782, 0.0, 0.009792, 0.0, 0.009792, 1.0, 0.009792, 1.0, 0.009792, 0.0, 0.01183, 0.0, 0.01183, 1.0, 0.01183, 1.0, 0.01183, 0.0, 0.01388, 0.0, 0.01388, 1.0, 0.01388, 1.0, 0.01388, 0.0, 0.01596, 0.0, 0.01596, 1.0, 0.01596, 1.0, 0.01596, 0.0, 0.01807, 0.0, 0.01807, 1.0, 0.01807, 1.0, 0.01807, 0.0, 0.02019, 0.0, 0.02019, 1.0, 0.02019, 1.0, 0.02019, 0.0, 0.02233, 0.0, 0.02233, 1.0, 0.02233, 1.0, 0.02233, 0.0, 0.02449, 0.0, 0.02449, 1.0, 0.02449, 1.0, 0.02449, 0.0, 0.02667, 0.0, 0.02667, 1.0, 0.02667, 1.0, 0.02667, 0.0, 0.02886, 0.0, 0.02886, 1.0, 0.02886, 1.0, 0.02886, 0.0, 0.03107, 0.0, 0.03107, 1.0, 0.03107, 1.0, 0.03107, 0.0, 0.03329, 0.0, 0.03329, 1.0, 0.03329, 1.0, 0.03329, 0.0, 0.03553, 0.0, 0.03553, 1.0, 0.03553, 1.0, 0.03553, 0.0, 0.03778, 0.0, 0.03778, 1.0, 0.03778, 1.0, 0.03778, 0.0, 0.04005, 0.0, 0.04005, 1.0, 0.04005, 1.0, 0.04005, 0.0, 0.04232, 0.0, 0.04232, 1.0, 0.04232, 1.0, 0.04232, 0.0, 0.04461, 0.0, 0.04461, 1.0, 0.04461, 1.0, 0.04461, 0.0, 0.0469, 0.0, 0.0469, 1.0, 0.0469, 1.0, 0.0469, 0.0, 0.0492, 0.0, 0.0492, 1.0, 0.0492, 1.0, 0.0492, 0.0, 0.05151, 0.0, 0.05151, 1.0, 0.05151, 1.0, 0.05151, 0.0, 0.05382, 0.0, 0.05382, 1.0, 0.05382, 1.0, 0.05382, 0.0, 0.05614, 0.0, 0.05614, 1.0, 0.05614, 1.0, 0.05614, 0.0, 0.05846, 0.0, 0.05846, 1.0, 0.05846, 1.0, 0.05846, 0.0, 0.06078, 0.0, 0.06078, 1.0, 0.06078, 1.0, 0.06078, 0.0, 0.06311, 0.0, 0.06311, 1.0, 0.06311, 1.0, 0.06311, 0.0, 0.06544, 0.0, 0.06544, 1.0, 0.06544, 1.0, 0.06544, 0.0, 0.06776, 0.0, 0.06776, 1.0, 0.06776, 1.0, 0.06776, 0.0, 0.07009, 0.0, 0.07009, 1.0, 0.07009, 1.0, 0.07009, 0.0, 0.07241, 0.0, 0.07241, 1.0, 0.07241, 1.0, 0.07241, 0.0, 0.07473, 0.0, 0.07473, 1.0, 0.07473, 1.0, 0.07473, 0.0, 0.07705, 0.0, 0.07705, 1.0, 0.07705, 1.0, 0.07705, 0.0, 0.07936, 0.0, 0.07936, 1.0, 0.07936, 1.0, 0.07936, 0.0, 0.08166, 0.0, 0.08166, 1.0, 0.08166, 1.0, 0.08166, 0.0, 0.08396, 0.0, 0.08396, 1.0, 0.08396, 1.0, 0.08396, 0.0, 0.08625, 0.0, 0.08625, 1.0, 0.08625, 1.0, 0.08625, 0.0, 0.08852, 0.0, 0.08852, 1.0, 0.08852, 1.0, 0.08852, 0.0, 0.09079, 0.0, 0.09079, 1.0, 0.09079, 1.0, 0.09079, 0.0, 0.09305, 0.0, 0.09305, 1.0, 0.09305, 1.0, 0.09305, 0.0, 0.09529, 0.0, 0.09529, 1.0, 0.09529, 1.0, 0.09529, 0.0, 0.09752, 0.0, 0.09752, 1.0, 0.09752, 1.0, 0.09752, 0.0, 0.09974, 0.0, 0.09974, 1.0, 0.09974, 1.0, 0.09974, 0.0, 0.1019, 0.0, 0.1019, 1.0, 0.1019, 1.0, 0.1019, 0.0, 0.1041, 0.0, 0.1041, 1.0, 0.1041, 1.0, 0.1041, 0.0, 0.1063, 0.0, 0.1063, 1.0, 0.1063, 1.0, 0.1063, 0.0, 0.1084, 0.0, 0.1084, 1.0, 0.1084, 1.0, 0.1084, 0.0, 0.1106, 0.0, 0.1106, 1.0, 0.1106, 1.0, 0.1106, 0.0, 0.1127, 0.0, 0.1127, 1.0, 0.1127, 1.0, 0.1127, 0.0, 0.1148, 0.0, 0.1148, 1.0, 0.1148, 1.0, 0.1148, 0.0, 0.1168, 0.0, 0.1168, 1.0, 0.1168, 1.0, 0.1168, 0.0, 0.1189, 0.0, 0.1189, 1.0, 0.1189, 1.0, 0.1189, 0.0, 0.1209, 0.0, 0.1209, 1.0, 0.58, 0.5, 0.58, 1.0, 0.5767, 1.0, 0.5767, 0.5, 0.5767, 0.5, 0.5767, 1.0, 0.5733, 1.0, 0.5733, 0.5, 0.2481, 1.0, 0.2481, 0.0, 0.25, 0.0, 0.25, 1.0, 0.1209, 1.0, 0.1209, 0.0, 0.1228, 0.0, 0.1228, 1.0, 0.1228, 1.0, 0.1228, 0.0, 0.1248, 0.0, 0.1248, 1.0, 0.1248, 1.0, 0.1248, 0.0, 0.1268, 0.0, 0.1268, 1.0, 0.1268, 1.0, 0.1268, 0.0, 0.1288, 0.0, 0.1288, 1.0, 0.1288, 1.0, 0.1288, 0.0, 0.1308, 0.0, 0.1308, 1.0, 0.1308, 1.0, 0.1308, 0.0, 0.1329, 0.0, 0.1329, 1.0, 0.1329, 1.0, 0.1329, 0.0, 0.135, 0.0, 0.135, 1.0, 0.135, 1.0, 0.135, 0.0, 0.1371, 0.0, 0.1371, 1.0, 0.1371, 1.0, 0.1371, 0.0, 0.1392, 0.0, 0.1392, 1.0, 0.1392, 1.0, 0.1392, 0.0, 0.1413, 0.0, 0.1413, 1.0, 0.5367, 0.5, 0.5367, 1.0, 0.5333, 1.0, 0.5333, 0.5, 0.5333, 0.5, 0.5333, 1.0, 0.53, 1.0, 0.53, 0.5, 0.2216, 1.0, 0.2216, 0.0, 0.2238, 0.0, 0.2238, 1.0, 0.2238, 1.0, 0.2238, 0.0, 0.226, 0.0, 0.226, 1.0, 0.5233, 0.5, 0.5233, 1.0, 0.52, 1.0, 0.52, 0.5, 0.52, 0.5, 0.52, 1.0, 0.5167, 1.0, 0.5167, 0.5, 0.201, 1.0, 0.201, 0.0, 0.2032, 0.0, 0.2032, 1.0, 0.2032, 1.0, 0.2032, 0.0, 0.2055, 0.0, 0.2055, 1.0, 0.2055, 1.0, 0.2055, 0.0, 0.2078, 0.0, 0.2078, 1.0, 0.2078, 1.0, 0.2078, 0.0, 0.2101, 0.0, 0.2101, 1.0, 0.2101, 1.0, 0.2101, 0.0, 0.2123, 0.0, 0.2123, 1.0, 0.5, 0.5, 0.5, 1.0, 0.4967, 1.0, 0.4967, 0.5, 0.4967, 0.5, 0.4967, 1.0, 0.4933, 1.0, 0.4933, 0.5, 0.2123, 1.0, 0.2123, 0.0, 0.2147, 0.0, 0.2147, 1.0, 0.2147, 1.0, 0.2147, 0.0, 0.217, 0.0, 0.217, 1.0, 0.217, 1.0, 0.217, 0.0, 0.2193, 0.0, 0.2193, 1.0, 0.2193, 1.0, 0.2193, 0.0, 0.2216, 0.0, 0.2216, 1.0, 0.48, 0.5, 0.48, 1.0, 0.4767, 1.0, 0.4767, 0.5, 0.4767, 0.5, 0.4767, 1.0, 0.4733, 1.0, 0.4733, 0.5, 0.1735, 1.0, 0.1735, 0.0, 0.1758, 0.0, 0.1758, 1.0, 0.1758, 1.0, 0.1758, 0.0, 0.1781, 0.0, 0.1781, 1.0, 0.1781, 1.0, 0.1781, 0.0, 0.1805, 0.0, 0.1805, 1.0, 0.1805, 1.0, 0.1805, 0.0, 0.1828, 0.0, 0.1828, 1.0, 0.1828, 1.0, 0.1828, 0.0, 0.1851, 0.0, 0.1851, 1.0, 0.1851, 1.0, 0.1851, 0.0, 0.1874, 0.0, 0.1874, 1.0, 0.4533, 0.5, 0.4533, 1.0, 0.45, 1.0, 0.45, 0.5, 0.45, 0.5, 0.45, 1.0, 0.4467, 1.0, 0.4467, 0.5, 0.4467, 0.5, 0.4467, 1.0, 0.4433, 1.0, 0.4433, 0.5, 0.4433, 0.5, 0.4433, 1.0, 0.44, 1.0, 0.44, 0.5, 0.235, 1.0, 0.235, 0.0, 0.2373, 0.0, 0.2373, 1.0, 0.4367, 0.5, 0.4367, 1.0, 0.4333, 1.0, 0.4333, 0.5, 0.4333, 0.5, 0.4333, 1.0, 0.43, 1.0, 0.43, 0.5, 0.43, 0.5, 0.43, 1.0, 0.4267, 1.0, 0.4267, 0.5, 0.4267, 0.5, 0.4267, 1.0, 0.4233, 1.0, 0.4233, 0.5, 0.2395, 1.0, 0.2395, 0.0, 0.2417, 0.0, 0.2417, 1.0, 0.42, 0.5, 0.42, 1.0, 0.4167, 1.0, 0.4167, 0.5, 0.4167, 0.5, 0.4167, 1.0, 0.4133, 1.0, 0.4133, 0.5, 0.4133, 0.5, 0.4133, 1.0, 0.41, 1.0, 0.41, 0.5, 0.41, 0.5, 0.41, 1.0, 0.4067, 1.0, 0.4067, 0.5, 0.246, 1.0, 0.246, 0.0, 0.2481, 0.0, 0.2481, 1.0, 0.4033, 0.5, 0.4033, 1.0, 0.4, 1.0, 0.4, 0.5, 0.4, 0.5, 0.4, 1.0, 0.3967, 1.0, 0.3967, 0.5, 0.3967, 0.5, 0.3967, 1.0, 0.3933, 1.0, 0.3933, 0.5, 0.3933, 0.5, 0.3933, 1.0, 0.39, 1.0, 0.39, 0.5, 0.39, 0.5, 0.39, 1.0, 0.3867, 1.0, 0.3867, 0.5, 0.3867, 0.5, 0.3867, 1.0, 0.3833, 1.0, 0.3833, 0.5, 0.3833, 0.5, 0.3833, 1.0, 0.38, 1.0, 0.38, 0.5, 0.38, 0.5, 0.38, 1.0, 0.3767, 1.0, 0.3767, 0.5, 0.3767, 0.5, 0.3767, 1.0, 0.3733, 1.0, 0.3733, 0.5, 0.3733, 0.5, 0.3733, 1.0, 0.37, 1.0, 0.37, 0.5, 0.37, 0.5, 0.37, 1.0, 0.3667, 1.0, 0.3667, 0.5, 0.3667, 0.5, 0.3667, 1.0, 0.3633, 1.0, 0.3633, 0.5, 0.3633, 0.5, 0.3633, 1.0, 0.36, 1.0, 0.36, 0.5, 0.36, 0.5, 0.36, 1.0, 0.3567, 1.0, 0.3567, 0.5, 0.3567, 0.5, 0.3567, 1.0, 0.3533, 1.0, 0.3533, 0.5, 0.3533, 0.5, 0.3533, 1.0, 0.35, 1.0, 0.35, 0.5, 0.35, 0.5, 0.35, 1.0, 0.3467, 1.0, 0.3467, 0.5, 0.3467, 0.5, 0.3467, 1.0, 0.3433, 1.0, 0.3433, 0.5, 0.3433, 0.5, 0.3433, 1.0, 0.34, 1.0, 0.34, 0.5, 0.34, 0.5, 0.34, 1.0, 0.3367, 1.0, 0.3367, 0.5, 0.3367, 0.5, 0.3367, 1.0, 0.3333, 1.0, 0.3333, 0.5, 0.3333, 0.5, 0.3333, 1.0, 0.33, 1.0, 0.33, 0.5, 0.33, 0.5, 0.33, 1.0, 0.3267, 1.0, 0.3267, 0.5, 0.3267, 0.5, 0.3267, 1.0, 0.3233, 1.0, 0.3233, 0.5, 0.3233, 0.5, 0.3233, 1.0, 0.32, 1.0, 0.32, 0.5, 0.32, 0.5, 0.32, 1.0, 0.3167, 1.0, 0.3167, 0.5, 0.3167, 0.5, 0.3167, 1.0, 0.3133, 1.0, 0.3133, 0.5, 0.3133, 0.5, 0.3133, 1.0, 0.31, 1.0, 0.31, 0.5, 0.31, 0.5, 0.31, 1.0, 0.3067, 1.0, 0.3067, 0.5, 0.3067, 0.5, 0.3067, 1.0, 0.3033, 1.0, 0.3033, 0.5, 0.3033, 0.5, 0.3033, 1.0, 0.3, 1.0, 0.3, 0.5, 0.3, 0.5, 0.3, 1.0, 0.2967, 1.0, 0.2967, 0.5, 0.2967, 0.5, 0.2967, 1.0, 0.2933, 1.0, 0.2933, 0.5, 0.2933, 0.5, 0.2933, 1.0, 0.29, 1.0, 0.29, 0.5, 0.29, 0.5, 0.29, 1.0, 0.2867, 1.0, 0.2867, 0.5, 0.2867, 0.5, 0.2867, 1.0, 0.2833, 1.0, 0.2833, 0.5, 0.2833, 0.5, 0.2833, 1.0, 0.28, 1.0, 0.28, 0.5, 0.28, 0.5, 0.28, 1.0, 0.2767, 1.0, 0.2767, 0.5, 0.2767, 0.5, 0.2767, 1.0, 0.2733, 1.0, 0.2733, 0.5, 0.2733, 0.5, 0.2733, 1.0, 0.27, 1.0, 0.27, 0.5, 0.27, 0.5, 0.27, 1.0, 0.2667, 1.0, 0.2667, 0.5, 0.2667, 0.5, 0.2667, 1.0, 0.2633, 1.0, 0.2633, 0.5, 0.2633, 0.5, 0.2633, 1.0, 0.26, 1.0, 0.26, 0.5, 0.26, 0.5, 0.26, 1.0, 0.2567, 1.0, 0.2567, 0.5, 0.2567, 0.5, 0.2567, 1.0, 0.2533, 1.0, 0.2533, 0.5, 0.2533, 0.5, 0.2533, 1.0, 0.25, 1.0, 0.25, 0.5, 0.25, 0.5, 0.25, 1.0, 0.2467, 1.0, 0.2467, 0.5, 0.2467, 0.5, 0.2467, 1.0, 0.2433, 1.0, 0.2433, 0.5, 0.2433, 0.5, 0.2433, 1.0, 0.24, 1.0, 0.24, 0.5, 0.24, 0.5, 0.24, 1.0, 0.2367, 1.0, 0.2367, 0.5, 0.2367, 0.5, 0.2367, 1.0, 0.2333, 1.0, 0.2333, 0.5, 0.2333, 0.5, 0.2333, 1.0, 0.23, 1.0, 0.23, 0.5, 0.23, 0.5, 0.23, 1.0, 0.2267, 1.0, 0.2267, 0.5, 0.2267, 0.5, 0.2267, 1.0, 0.2233, 1.0, 0.2233, 0.5, 0.2233, 0.5, 0.2233, 1.0, 0.22, 1.0, 0.22, 0.5, 0.22, 0.5, 0.22, 1.0, 0.2167, 1.0, 0.2167, 0.5, 0.2167, 0.5, 0.2167, 1.0, 0.2133, 1.0, 0.2133, 0.5, 0.2133, 0.5, 0.2133, 1.0, 0.21, 1.0, 0.21, 0.5, 0.21, 0.5, 0.21, 1.0, 0.2067, 1.0, 0.2067, 0.5, 0.2067, 0.5, 0.2067, 1.0, 0.2033, 1.0, 0.2033, 0.5, 0.2033, 0.5, 0.2033, 1.0, 0.2, 1.0, 0.2, 0.5, 0.2, 0.5, 0.2, 1.0, 0.1967, 1.0, 0.1967, 0.5, 0.1967, 0.5, 0.1967, 1.0, 0.1933, 1.0, 0.1933, 0.5, 0.1933, 0.5, 0.1933, 1.0, 0.19, 1.0, 0.19, 0.5, 0.19, 0.5, 0.19, 1.0, 0.1867, 1.0, 0.1867, 0.5, 0.1867, 0.5, 0.1867, 1.0, 0.1833, 1.0, 0.1833, 0.5, 0.1833, 0.5, 0.1833, 1.0, 0.18, 1.0, 0.18, 0.5, 0.18, 0.5, 0.18, 1.0, 0.1767, 1.0, 0.1767, 0.5, 0.1767, 0.5, 0.1767, 1.0, 0.1733, 1.0, 0.1733, 0.5, 0.1733, 0.5, 0.1733, 1.0, 0.17, 1.0, 0.17, 0.5, 0.17, 0.5, 0.17, 1.0, 0.1667, 1.0, 0.1667, 0.5, 0.1667, 0.5, 0.1667, 1.0, 0.1633, 1.0, 0.1633, 0.5, 0.1633, 0.5, 0.1633, 1.0, 0.16, 1.0, 0.16, 0.5, 0.16, 0.5, 0.16, 1.0, 0.1567, 1.0, 0.1567, 0.5, 0.1567, 0.5, 0.1567, 1.0, 0.1533, 1.0, 0.1533, 0.5, 0.1533, 0.5, 0.1533, 1.0, 0.15, 1.0, 0.15, 0.5, 0.15, 0.5, 0.15, 1.0, 0.1467, 1.0, 0.1467, 0.5, 0.1467, 0.5, 0.1467, 1.0, 0.1433, 1.0, 0.1433, 0.5, 0.1433, 0.5, 0.1433, 1.0, 0.14, 1.0, 0.14, 0.5, 0.14, 0.5, 0.14, 1.0, 0.1367, 1.0, 0.1367, 0.5, 0.1367, 0.5, 0.1367, 1.0, 0.1333, 1.0, 0.1333, 0.5, 0.1333, 0.5, 0.1333, 1.0, 0.13, 1.0, 0.13, 0.5, 0.13, 0.5, 0.13, 1.0, 0.1267, 1.0, 0.1267, 0.5, 0.1267, 0.5, 0.1267, 1.0, 0.1233, 1.0, 0.1233, 0.5, 0.1233, 0.5, 0.1233, 1.0, 0.12, 1.0, 0.12, 0.5, 0.12, 0.5, 0.12, 1.0, 0.1167, 1.0, 0.1167, 0.5, 0.1167, 0.5, 0.1167, 1.0, 0.1133, 1.0, 0.1133, 0.5, 0.1133, 0.5, 0.1133, 1.0, 0.11, 1.0, 0.11, 0.5, 0.11, 0.5, 0.11, 1.0, 0.1067, 1.0, 0.1067, 0.5, 0.1067, 0.5, 0.1067, 1.0, 0.1033, 1.0, 0.1033, 0.5, 0.1033, 0.5, 0.1033, 1.0, 0.1, 1.0, 0.1, 0.5, 0.1, 0.5, 0.1, 1.0, 0.09667, 1.0, 0.09667, 0.5, 0.09667, 0.5, 0.09667, 1.0, 0.09333, 1.0, 0.09333, 0.5, 0.09333, 0.5, 0.09333, 1.0, 0.09, 1.0, 0.09, 0.5, 0.09, 0.5, 0.09, 1.0, 0.08667, 1.0, 0.08667, 0.5, 0.08667, 0.5, 0.08667, 1.0, 0.08333, 1.0, 0.08333, 0.5, 0.08333, 0.5, 0.08333, 1.0, 0.08, 1.0, 0.08, 0.5, 0.08, 0.5, 0.08, 1.0, 0.07667, 1.0, 0.07667, 0.5, 0.07667, 0.5, 0.07667, 1.0, 0.07333, 1.0, 0.07333, 0.5, 0.07333, 0.5, 0.07333, 1.0, 0.07, 1.0, 0.07, 0.5, 0.07, 0.5, 0.07, 1.0, 0.06667, 1.0, 0.06667, 0.5, 0.06667, 0.5, 0.06667, 1.0, 0.06333, 1.0, 0.06333, 0.5, 0.06333, 0.5, 0.06333, 1.0, 0.06, 1.0, 0.06, 0.5, 0.06, 0.5, 0.06, 1.0, 0.05667, 1.0, 0.05667, 0.5, 0.05667, 0.5, 0.05667, 1.0, 0.05333, 1.0, 0.05333, 0.5, 0.05333, 0.5, 0.05333, 1.0, 0.05, 1.0, 0.05, 0.5, 0.05, 0.5, 0.05, 1.0, 0.04667, 1.0, 0.04667, 0.5, 0.04667, 0.5, 0.04667, 1.0, 0.04333, 1.0, 0.04333, 0.5, 0.04333, 0.5, 0.04333, 1.0, 0.04, 1.0, 0.04, 0.5, 0.04, 0.5, 0.04, 1.0, 0.03667, 1.0, 0.03667, 0.5, 0.03667, 0.5, 0.03667, 1.0, 0.03333, 1.0, 0.03333, 0.5, 0.03333, 0.5, 0.03333, 1.0, 0.03, 1.0, 0.03, 0.5, 0.03, 0.5, 0.03, 1.0, 0.02667, 1.0, 0.02667, 0.5, 0.02667, 0.5, 0.02667, 1.0, 0.02333, 1.0, 0.02333, 0.5, 0.02333, 0.5, 0.02333, 1.0, 0.02, 1.0, 0.02, 0.5, 0.02, 0.5, 0.02, 1.0, 0.01667, 1.0, 0.01667, 0.5, 0.01667, 0.5, 0.01667, 1.0, 0.01333, 1.0, 0.01333, 0.5, 0.01333, 0.5, 0.01333, 1.0, 0.01, 1.0, 0.01, 0.5, 0.01, 0.5, 0.01, 1.0, 0.006668, 1.0, 0.006668, 0.5, 0.255, 0.4899, 0.25, 0.49, 0.245, 0.4899, 0.2399, 0.4898, 0.2349, 0.4895, 0.2299, 0.4892, 0.2249, 0.4887, 0.2199, 0.4881, 0.2149, 0.4874, 0.21, 0.4866, 0.205, 0.4857, 0.2001, 0.4848, 0.1952, 0.4837, 0.1903, 0.4825, 0.1855, 0.4812, 0.1806, 0.4798, 0.1758, 0.4783, 0.1711, 0.4767, 0.1663, 0.4749, 0.1617, 0.4731, 0.157, 0.4712, 0.1524, 0.4693, 0.1478, 0.4672, 0.1433, 0.465, 0.1388, 0.4627, 0.1344, 0.4603, 0.13, 0.4578, 0.1257, 0.4553, 0.1214, 0.4526, 0.1172, 0.4499, 0.113, 0.4471, 0.1089, 0.4442, 0.1049, 0.4412, 0.1009, 0.4381, 0.09702, 0.4349, 0.09318, 0.4317, 0.08941, 0.4284, 0.08571, 0.425, 0.08208, 0.4215, 0.07853, 0.4179, 0.07505, 0.4143, 0.07165, 0.4106, 0.06832, 0.4068, 0.06508, 0.403, 0.06191, 0.3991, 0.05883, 0.3951, 0.05584, 0.3911, 0.05292, 0.387, 0.0501, 0.3828, 0.04736, 0.3786, 0.04471, 0.3743, 0.04215, 0.37, 0.03969, 0.3656, 0.03731, 0.3612, 0.03503, 0.3567, 0.03284, 0.3522, 0.03075, 0.3476, 0.02875, 0.343, 0.02685, 0.3383, 0.02505, 0.3337, 0.02335, 0.3289, 0.02175, 0.3242, 0.02024, 0.3194, 0.01884, 0.3145, 0.01754, 0.3097, 0.01634, 0.3048, 0.01524, 0.2999, 0.01425, 0.295, 0.01336, 0.29, 0.01257, 0.2851, 0.01189, 0.2801, 0.01131, 0.2751, 0.01084, 0.2701, 0.01047, 0.2651, 0.01021, 0.2601, 0.01005, 0.255, 0.01, 0.25, 0.01005, 0.245, 0.01021, 0.2399, 0.01047, 0.2349, 0.01084, 0.2299, 0.01131, 0.2249, 0.01189, 0.2199, 0.01257, 0.2149, 0.01336, 0.21, 0.01425, 0.205, 0.01524, 0.2001, 0.01634, 0.1952, 0.01754, 0.1903, 0.01884, 0.1855, 0.02024, 0.1806, 0.02175, 0.1758, 0.02335, 0.1711, 0.02505, 0.1663, 0.02685, 0.1617, 0.02875, 0.157, 0.03075, 0.1524, 0.03284, 0.1478, 0.03503, 0.1433, 0.03731, 0.1388, 0.03969, 0.1344, 0.04215, 0.13, 0.04471, 0.1257, 0.04736, 0.1214, 0.0501, 0.1172, 0.05292, 0.113, 0.05584, 0.1089, 0.05883, 0.1049, 0.06191, 0.1009, 0.06508, 0.09702, 0.06832, 0.09318, 0.07165, 0.08941, 0.07505, 0.08571, 0.07853, 0.08208, 0.08208, 0.07853, 0.08571, 0.07505, 0.08941, 0.07165, 0.09318, 0.06832, 0.09702, 0.06508, 0.1009, 0.06191, 0.1049, 0.05883, 0.1089, 0.05584, 0.113, 0.05292, 0.1172, 0.0501, 0.1214, 0.04736, 0.1257, 0.04471, 0.13, 0.04215, 0.1344, 0.03969, 0.1388, 0.03731, 0.1433, 0.03503, 0.1478, 0.03284, 0.1524, 0.03075, 0.157, 0.02875, 0.1617, 0.02685, 0.1663, 0.02505, 0.1711, 0.02335, 0.1758, 0.02175, 0.1806, 0.02024, 0.1855, 0.01884, 0.1903, 0.01754, 0.1952, 0.01634, 0.2001, 0.01524, 0.205, 0.01425, 0.21, 0.01336, 0.2149, 0.01257, 0.2199, 0.01189, 0.2249, 0.01131, 0.2299, 0.01084, 0.2349, 0.01047, 0.2399, 0.01021, 0.245, 0.01005, 0.25, 0.01, 0.255, 0.01005, 0.2601, 0.01021, 0.2651, 0.01047, 0.2701, 0.01084, 0.2751, 0.01131, 0.2801, 0.01189, 0.2851, 0.01257, 0.29, 0.01336, 0.295, 0.01425, 0.2999, 0.01524, 0.3048, 0.01634, 0.3097, 0.01754, 0.3145, 0.01884, 0.3194, 0.02024, 0.3242, 0.02175, 0.3289, 0.02335, 0.3337, 0.02505, 0.3383, 0.02685, 0.343, 0.02875, 0.3476, 0.03075, 0.3522, 0.03284, 0.3567, 0.03503, 0.3612, 0.03731, 0.3656, 0.03969, 0.37, 0.04215, 0.3743, 0.04471, 0.3786, 0.04736, 0.3828, 0.0501, 0.387, 0.05292, 0.3911, 0.05584, 0.3951, 0.05883, 0.3991, 0.06191, 0.403, 0.06508, 0.4068, 0.06832, 0.4106, 0.07165, 0.4143, 0.07505, 0.4179, 0.07853, 0.4215, 0.08208, 0.425, 0.08571, 0.4284, 0.08941, 0.4317, 0.09318, 0.4349, 0.09702, 0.4381, 0.1009, 0.4412, 0.1049, 0.4442, 0.1089, 0.4471, 0.113, 0.4499, 0.1172, 0.4526, 0.1214, 0.4553, 0.1257, 0.4578, 0.13, 0.4603, 0.1344, 0.4627, 0.1388, 0.465, 0.1433, 0.4672, 0.1478, 0.4693, 0.1524, 0.4712, 0.157, 0.4731, 0.1617, 0.4749, 0.1663, 0.4767, 0.1711, 0.4783, 0.1758, 0.4798, 0.1806, 0.4812, 0.1855, 0.4825, 0.1903, 0.4837, 0.1952, 0.4848, 0.2001, 0.4857, 0.205, 0.4866, 0.21, 0.4874, 0.2149, 0.4881, 0.2199, 0.4887, 0.2249, 0.4892, 0.2299, 0.4895, 0.2349, 0.4898, 0.2399, 0.4899, 0.245, 0.49, 0.25, 0.4899, 0.255, 0.4898, 0.2601, 0.4895, 0.2651, 0.4892, 0.2701, 0.4887, 0.2751, 0.4881, 0.2801, 0.4874, 0.2851, 0.4866, 0.29, 0.4857, 0.295, 0.4848, 0.2999, 0.4837, 0.3048, 0.4825, 0.3097, 0.4812, 0.3145, 0.4798, 0.3194, 0.4783, 0.3242, 0.4767, 0.3289, 0.4749, 0.3337, 0.4731, 0.3383, 0.4712, 0.343, 0.4693, 0.3476, 0.4672, 0.3522, 0.465, 0.3567, 0.4627, 0.3612, 0.4603, 0.3656, 0.4578, 0.37, 0.4553, 0.3743, 0.4526, 0.3786, 0.4499, 0.3828, 0.4471, 0.387, 0.4442, 0.3911, 0.4412, 0.3951, 0.4381, 0.3991, 0.4349, 0.403, 0.4317, 0.4068, 0.4284, 0.4106, 0.425, 0.4143, 0.4215, 0.4179, 0.4179, 0.4215, 0.4143, 0.425, 0.4106, 0.4284, 0.4068, 0.4317, 0.403, 0.4349, 0.3991, 0.4381, 0.3951, 0.4412, 0.3911, 0.4442, 0.387, 0.4471, 0.3828, 0.4499, 0.3786, 0.4526, 0.3743, 0.4553, 0.37, 0.4578, 0.3656, 0.4603, 0.3612, 0.4627, 0.3567, 0.465, 0.3522, 0.4672, 0.3476, 0.4693, 0.343, 0.4712, 0.3383, 0.4731, 0.3337, 0.4749, 0.3289, 0.4767, 0.3242, 0.4783, 0.3194, 0.4798, 0.3145, 0.4812, 0.3097, 0.4825, 0.3048, 0.4837, 0.2999, 0.4848, 0.295, 0.4857, 0.29, 0.4866, 0.2851, 0.4874, 0.2801, 0.4881, 0.2751, 0.4887, 0.2701, 0.4892, 0.2651, 0.4895, 0.2601, 0.4898, 0.006668, 0.5, 0.006668, 1.0, 0.003334, 1.0, 0.003334, 0.5, 0.003334, 0.5, 0.003334, 1.0, 8.843e-07, 1.0, 8.843e-07, 0.5, 0.75, 0.49, 0.755, 0.4899, 0.7601, 0.4898, 0.7651, 0.4895, 0.7701, 0.4892, 0.7751, 0.4887, 0.7801, 0.4881, 0.7851, 0.4874, 0.79, 0.4866, 0.795, 0.4857, 0.7999, 0.4848, 0.8048, 0.4837, 0.8097, 0.4825, 0.8145, 0.4812, 0.8194, 0.4798, 0.8242, 0.4783, 0.8289, 0.4767, 0.8337, 0.4749, 0.8383, 0.4731, 0.843, 0.4712, 0.8476, 0.4693, 0.8522, 0.4672, 0.8567, 0.465, 0.8612, 0.4627, 0.8656, 0.4603, 0.87, 0.4578, 0.8743, 0.4553, 0.8786, 0.4526, 0.8828, 0.4499, 0.887, 0.4471, 0.8911, 0.4442, 0.8951, 0.4412, 0.8991, 0.4381, 0.903, 0.4349, 0.9068, 0.4317, 0.9106, 0.4284, 0.9143, 0.425, 0.9179, 0.4215, 0.9215, 0.4179, 0.925, 0.4143, 0.9284, 0.4106, 0.9317, 0.4068, 0.9349, 0.403, 0.9381, 0.3991, 0.9412, 0.3951, 0.9442, 0.3911, 0.9471, 0.387, 0.9499, 0.3828, 0.9526, 0.3786, 0.9553, 0.3743, 0.9578, 0.37, 0.9603, 0.3656, 0.9627, 0.3612, 0.965, 0.3567, 0.9672, 0.3522, 0.9693, 0.3476, 0.9712, 0.343, 0.9731, 0.3383, 0.9749, 0.3337, 0.9767, 0.3289, 0.9783, 0.3242, 0.9798, 0.3194, 0.9812, 0.3145, 0.9825, 0.3097, 0.9837, 0.3048, 0.9848, 0.2999, 0.9857, 0.295, 0.9866, 0.29, 0.9874, 0.2851, 0.9881, 0.2801, 0.9887, 0.2751, 0.9892, 0.2701, 0.9895, 0.2651, 0.9898, 0.2601, 0.9899, 0.255, 0.99, 0.25, 0.9899, 0.245, 0.9898, 0.2399, 0.9895, 0.2349, 0.9892, 0.2299, 0.9887, 0.2249, 0.9881, 0.2199, 0.9874, 0.2149, 0.9866, 0.21, 0.9857, 0.205, 0.9848, 0.2001, 0.9837, 0.1952, 0.9825, 0.1903, 0.9812, 0.1855, 0.9798, 0.1806, 0.9783, 0.1758, 0.9767, 0.1711, 0.9749, 0.1663, 0.9731, 0.1617, 0.9712, 0.157, 0.9693, 0.1524, 0.9672, 0.1478, 0.965, 0.1433, 0.9627, 0.1388, 0.9603, 0.1344, 0.9578, 0.13, 0.9553, 0.1257, 0.9526, 0.1214, 0.9499, 0.1172, 0.9471, 0.113, 0.9442, 0.1089, 0.9412, 0.1049, 0.9381, 0.1009, 0.9349, 0.09702, 0.9317, 0.09318, 0.9284, 0.08941, 0.925, 0.08571, 0.9215, 0.08208, 0.9179, 0.07853, 0.9143, 0.07505, 0.9106, 0.07165, 0.9068, 0.06832, 0.903, 0.06508, 0.8991, 0.06191, 0.8951, 0.05883, 0.8911, 0.05584, 0.887, 0.05292, 0.8828, 0.0501, 0.8786, 0.04736, 0.8743, 0.04471, 0.87, 0.04215, 0.8656, 0.03969, 0.8612, 0.03731, 0.8567, 0.03503, 0.8522, 0.03284, 0.8476, 0.03075, 0.843, 0.02875, 0.8383, 0.02685, 0.8337, 0.02505, 0.8289, 0.02335, 0.8242, 0.02175, 0.8194, 0.02024, 0.8145, 0.01884, 0.8097, 0.01754, 0.8048, 0.01634, 0.7999, 0.01524, 0.795, 0.01425, 0.79, 0.01336, 0.7851, 0.01257, 0.7801, 0.01189, 0.7751, 0.01131, 0.7701, 0.01084, 0.7651, 0.01047, 0.7601, 0.01021, 0.755, 0.01005, 0.75, 0.01, 0.745, 0.01005, 0.7399, 0.01021, 0.7349, 0.01047, 0.7299, 0.01084, 0.7249, 0.01131, 0.7199, 0.01189, 0.7149, 0.01257, 0.71, 0.01336, 0.705, 0.01425, 0.7001, 0.01524, 0.6952, 0.01634, 0.6903, 0.01754, 0.6855, 0.01884, 0.6806, 0.02024, 0.6758, 0.02175, 0.6711, 0.02335, 0.6663, 0.02505, 0.6617, 0.02685, 0.657, 0.02875, 0.6524, 0.03075, 0.6478, 0.03284, 0.6433, 0.03503, 0.6388, 0.03731, 0.6344, 0.03969, 0.63, 0.04215, 0.6257, 0.04471, 0.6214, 0.04736, 0.6172, 0.0501, 0.613, 0.05292, 0.6089, 0.05584, 0.6049, 0.05883, 0.6009, 0.06191, 0.597, 0.06508, 0.5932, 0.06832, 0.5894, 0.07165, 0.5857, 0.07505, 0.5821, 0.07853, 0.5785, 0.08208, 0.575, 0.08571, 0.5716, 0.08941, 0.5683, 0.09318, 0.5651, 0.09702, 0.5619, 0.1009, 0.5588, 0.1049, 0.5558, 0.1089, 0.5529, 0.113, 0.5501, 0.1172, 0.5474, 0.1214, 0.5447, 0.1257, 0.5422, 0.13, 0.5397, 0.1344, 0.5373, 0.1388, 0.535, 0.1433, 0.5328, 0.1478, 0.5307, 0.1524, 0.5288, 0.157, 0.5269, 0.1617, 0.5251, 0.1663, 0.5233, 0.1711, 0.5217, 0.1758, 0.5202, 0.1806, 0.5188, 0.1855, 0.5175, 0.1903, 0.5163, 0.1952, 0.5152, 0.2001, 0.5143, 0.205, 0.5134, 0.21, 0.5126, 0.2149, 0.5119, 0.2199, 0.5113, 0.2249, 0.5108, 0.2299, 0.5105, 0.2349, 0.5102, 0.2399, 0.5101, 0.245, 0.51, 0.25, 0.5101, 0.255, 0.5102, 0.2601, 0.5105, 0.2651, 0.5108, 0.2701, 0.5113, 0.2751, 0.5119, 0.2801, 0.5126, 0.2851, 0.5134, 0.29, 0.5143, 0.295, 0.5152, 0.2999, 0.5163, 0.3048, 0.5175, 0.3097, 0.5188, 0.3145, 0.5202, 0.3194, 0.5217, 0.3242, 0.5233, 0.3289, 0.5251, 0.3337, 0.5269, 0.3383, 0.5288, 0.343, 0.5307, 0.3476, 0.5328, 0.3522, 0.535, 0.3567, 0.5373, 0.3612, 0.5397, 0.3656, 0.5422, 0.37, 0.5447, 0.3743, 0.5474, 0.3786, 0.5501, 0.3828, 0.5529, 0.387, 0.5558, 0.3911, 0.5588, 0.3951, 0.5619, 0.3991, 0.5651, 0.403, 0.5683, 0.4068, 0.5716, 0.4106, 0.575, 0.4143, 0.5785, 0.4179, 0.5821, 0.4215, 0.5857, 0.425, 0.5894, 0.4284, 0.5932, 0.4317, 0.597, 0.4349, 0.6009, 0.4381, 0.6049, 0.4412, 0.6089, 0.4442, 0.613, 0.4471, 0.6172, 0.4499, 0.6214, 0.4526, 0.6257, 0.4553, 0.63, 0.4578, 0.6344, 0.4603, 0.6388, 0.4627, 0.6433, 0.465, 0.6478, 0.4672, 0.6524, 0.4693, 0.657, 0.4712, 0.6617, 0.4731, 0.6663, 0.4749, 0.6711, 0.4767, 0.6758, 0.4783, 0.6806, 0.4798, 0.6855, 0.4812, 0.6903, 0.4825, 0.6952, 0.4837, 0.7001, 0.4848, 0.705, 0.4857, 0.71, 0.4866, 0.7149, 0.4874, 0.7199, 0.4881, 0.7249, 0.4887, 0.7299, 0.4892, 0.7349, 0.4895, 0.7399, 0.4898, 0.745, 0.4899])
me_cylinder.materials.append(mat_material_003)
me_cylinder.update()
me_cone = bpy.data.meshes.new('Cone')
me_cone.from_pydata([(0.0, 1.0, -1.0), (0.02094, 0.9998, -1.0), (0.04188, 0.9991, -1.0), (0.06279, 0.998, -1.0), (0.08368, 0.9965, -1.0), (0.1045, 0.9945, -1.0), (0.1253, 0.9921, -1.0), (0.1461, 0.9893, -1.0), (0.1668, 0.986, -1.0), (0.1874, 0.9823, -1.0), (0.2079, 0.9781, -1.0), (0.2284, 0.9736, -1.0), (0.2487, 0.9686, -1.0), (0.2689, 0.9632, -1.0), (0.289, 0.9573, -1.0), (0.309, 0.9511, -1.0), (0.3289, 0.9444, -1.0), (0.3486, 0.9373, -1.0), (0.3681, 0.9298, -1.0), (0.3875, 0.9219, -1.0), (0.4067, 0.9135, -1.0), (0.4258, 0.9048, -1.0), (0.4446, 0.8957, -1.0), (0.4633, 0.8862, -1.0), (0.4818, 0.8763, -1.0), (0.5, 0.866, -1.0), (0.518, 0.8554, -1.0), (0.5358, 0.8443, -1.0), (0.5534, 0.8329, -1.0), (0.5707, 0.8211, -1.0), (0.5878, 0.809, -1.0), (0.6046, 0.7965, -1.0), (0.6211, 0.7837, -1.0), (0.6374, 0.7705, -1.0), (0.6534, 0.757, -1.0), (0.6691, 0.7431, -1.0), (0.6845, 0.729, -1.0), (0.6997, 0.7145, -1.0), (0.7145, 0.6997, -1.0), (0.729, 0.6845, -1.0), (0.7431, 0.6691, -1.0), (0.757, 0.6534, -1.0), (0.7705, 0.6374, -1.0), (0.7837, 0.6211, -1.0), (0.7965, 0.6046, -1.0), (0.809, 0.5878, -1.0), (0.8211, 0.5707, -1.0), (0.8329, 0.5534, -1.0), (0.8443, 0.5358, -1.0), (0.8554, 0.518, -1.0), (0.866, 0.5, -1.0), (0.8763, 0.4818, -1.0), (0.8862, 0.4633, -1.0), (0.8957, 0.4446, -1.0), (0.9048, 0.4258, -1.0), (0.9135, 0.4067, -1.0), (0.9219, 0.3875, -1.0), (0.9298, 0.3681, -1.0), (0.9373, 0.3486, -1.0), (0.9444, 0.3289, -1.0), (0.9511, 0.309, -1.0), (0.9573, 0.289, -1.0), (0.9632, 0.2689, -1.0), (0.9686, 0.2487, -1.0), (0.9736, 0.2284, -1.0), (0.9781, 0.2079, -1.0), (0.9823, 0.1874, -1.0), (0.986, 0.1668, -1.0), (0.9893, 0.1461, -1.0), (0.9921, 0.1253, -1.0), (0.9945, 0.1045, -1.0), (0.9965, 0.08368, -1.0), (0.998, 0.06279, -1.0), (0.9991, 0.04188, -1.0), (0.9998, 0.02094, -1.0), (1.0, 0.0, -1.0), (0.9998, -0.02094, -1.0), (0.9991, -0.04188, -1.0), (0.998, -0.06279, -1.0), (0.9965, -0.08368, -1.0), (0.9945, -0.1045, -1.0), (0.9921, -0.1253, -1.0), (0.9893, -0.1461, -1.0), (0.986, -0.1668, -1.0), (0.9823, -0.1874, -1.0), (0.9781, -0.2079, -1.0), (0.9736, -0.2284, -1.0), (0.9686, -0.2487, -1.0), (0.9632, -0.2689, -1.0), (0.9573, -0.289, -1.0), (0.9511, -0.309, -1.0), (0.9444, -0.3289, -1.0), (0.9373, -0.3486, -1.0), (0.9298, -0.3681, -1.0), (0.9219, -0.3875, -1.0), (0.9135, -0.4067, -1.0), (0.9048, -0.4258, -1.0), (0.8957, -0.4446, -1.0), (0.8862, -0.4633, -1.0), (0.8763, -0.4818, -1.0), (0.866, -0.5, -1.0), (0.8554, -0.518, -1.0), (0.8443, -0.5358, -1.0), (0.8329, -0.5534, -1.0), (0.8211, -0.5707, -1.0), (0.809, -0.5878, -1.0), (0.7965, -0.6046, -1.0), (0.7837, -0.6211, -1.0), (0.7705, -0.6374, -1.0), (0.757, -0.6534, -1.0), (0.7431, -0.6691, -1.0), (0.729, -0.6845, -1.0), (0.7145, -0.6997, -1.0), (0.6997, -0.7145, -1.0), (0.6845, -0.729, -1.0), (0.6691, -0.7431, -1.0), (0.6534, -0.757, -1.0), (0.6374, -0.7705, -1.0), (0.6211, -0.7837, -1.0), (0.6046, -0.7965, -1.0), (0.5878, -0.809, -1.0), (0.5707, -0.8211, -1.0), (0.5534, -0.8329, -1.0), (0.5358, -0.8443, -1.0), (0.518, -0.8554, -1.0), (0.5, -0.866, -1.0), (0.4818, -0.8763, -1.0), (0.4633, -0.8862, -1.0), (0.4446, -0.8957, -1.0), (0.4258, -0.9048, -1.0), (0.4067, -0.9135, -1.0), (0.3875, -0.9219, -1.0), (0.3681, -0.9298, -1.0), (0.3486, -0.9373, -1.0), (0.3289, -0.9444, -1.0), (0.309, -0.9511, -1.0), (0.289, -0.9573, -1.0), (0.2689, -0.9632, -1.0), (0.2487, -0.9686, -1.0), (0.2284, -0.9736, -1.0), (0.2079, -0.9781, -1.0), (0.1874, -0.9823, -1.0), (0.1668, -0.986, -1.0), (0.1461, -0.9893, -1.0), (0.1253, -0.9921, -1.0), (0.1045, -0.9945, -1.0), (0.08368, -0.9965, -1.0), (0.06279, -0.998, -1.0), (0.04188, -0.9991, -1.0), (0.02094, -0.9998, -1.0), (0.0, -1.0, -1.0), (-0.02094, -0.9998, -1.0), (-0.04188, -0.9991, -1.0), (-0.06279, -0.998, -1.0), (-0.08368, -0.9965, -1.0), (-0.1045, -0.9945, -1.0), (-0.1253, -0.9921, -1.0), (-0.1461, -0.9893, -1.0), (-0.1668, -0.986, -1.0), (-0.1874, -0.9823, -1.0), (-0.2079, -0.9781, -1.0), (-0.2284, -0.9736, -1.0), (-0.2487, -0.9686, -1.0), (-0.2689, -0.9632, -1.0), (-0.289, -0.9573, -1.0), (-0.309, -0.9511, -1.0), (-0.3289, -0.9444, -1.0), (-0.3486, -0.9373, -1.0), (-0.3681, -0.9298, -1.0), (-0.3875, -0.9219, -1.0), (-0.4067, -0.9135, -1.0), (-0.4258, -0.9048, -1.0), (-0.4446, -0.8957, -1.0), (-0.4633, -0.8862, -1.0), (-0.4818, -0.8763, -1.0), (-0.5, -0.866, -1.0), (-0.518, -0.8554, -1.0), (-0.5358, -0.8443, -1.0), (-0.5534, -0.8329, -1.0), (-0.5707, -0.8211, -1.0), (-0.5878, -0.809, -1.0), (-0.6046, -0.7965, -1.0), (-0.6211, -0.7837, -1.0), (-0.6374, -0.7705, -1.0), (-0.6534, -0.757, -1.0), (-0.6691, -0.7431, -1.0), (-0.6845, -0.729, -1.0), (-0.6997, -0.7145, -1.0), (-0.7145, -0.6997, -1.0), (-0.729, -0.6845, -1.0), (-0.7431, -0.6691, -1.0), (-0.757, -0.6534, -1.0), (-0.7705, -0.6374, -1.0), (-0.7837, -0.6211, -1.0), (-0.7965, -0.6046, -1.0), (-0.809, -0.5878, -1.0), (-0.8211, -0.5707, -1.0), (-0.8329, -0.5534, -1.0), (-0.8443, -0.5358, -1.0), (-0.8554, -0.518, -1.0), (-0.866, -0.5, -1.0), (-0.8763, -0.4818, -1.0), (-0.8862, -0.4633, -1.0), (-0.8957, -0.4446, -1.0), (-0.9048, -0.4258, -1.0), (-0.9135, -0.4067, -1.0), (-0.9219, -0.3875, -1.0), (-0.9298, -0.3681, -1.0), (-0.9373, -0.3486, -1.0), (-0.9444, -0.3289, -1.0), (-0.9511, -0.309, -1.0), (-0.9573, -0.289, -1.0), (-0.9632, -0.2689, -1.0), (-0.9686, -0.2487, -1.0), (-0.9736, -0.2284, -1.0), (-0.9781, -0.2079, -1.0), (-0.9823, -0.1874, -1.0), (-0.986, -0.1668, -1.0), (-0.9893, -0.1461, -1.0), (-0.9921, -0.1253, -1.0), (-0.9945, -0.1045, -1.0), (-0.9965, -0.08368, -1.0), (-0.998, -0.06279, -1.0), (-0.9991, -0.04188, -1.0), (-0.9998, -0.02094, -1.0), (-1.0, 0.0, -1.0), (-0.9998, 0.02094, -1.0), (-0.9991, 0.04188, -1.0), (-0.998, 0.06279, -1.0), (-0.9965, 0.08368, -1.0), (-0.9945, 0.1045, -1.0), (-0.9921, 0.1253, -1.0), (-0.9893, 0.1461, -1.0), (-0.986, 0.1668, -1.0), (-0.9823, 0.1874, -1.0), (-0.9781, 0.2079, -1.0), (-0.9736, 0.2284, -1.0), (-0.9686, 0.2487, -1.0), (-0.9632, 0.2689, -1.0), (-0.9573, 0.289, -1.0), (-0.9511, 0.309, -1.0), (-0.9444, 0.3289, -1.0), (-0.9373, 0.3486, -1.0), (-0.9298, 0.3681, -1.0), (-0.9219, 0.3875, -1.0), (-0.9135, 0.4067, -1.0), (-0.9048, 0.4258, -1.0), (-0.8957, 0.4446, -1.0), (-0.8862, 0.4633, -1.0), (-0.8763, 0.4818, -1.0), (-0.866, 0.5, -1.0), (-0.8554, 0.518, -1.0), (-0.8443, 0.5358, -1.0), (-0.8329, 0.5534, -1.0), (-0.8211, 0.5707, -1.0), (-0.809, 0.5878, -1.0), (-0.7965, 0.6046, -1.0), (-0.7837, 0.6211, -1.0), (-0.7705, 0.6374, -1.0), (-0.757, 0.6534, -1.0), (-0.7431, 0.6691, -1.0), (-0.729, 0.6845, -1.0), (-0.7145, 0.6997, -1.0), (-0.6997, 0.7145, -1.0), (-0.6845, 0.729, -1.0), (-0.6691, 0.7431, -1.0), (-0.6534, 0.757, -1.0), (-0.6374, 0.7705, -1.0), (-0.6211, 0.7837, -1.0), (-0.6046, 0.7965, -1.0), (-0.5878, 0.809, -1.0), (-0.5707, 0.8211, -1.0), (-0.5534, 0.8329, -1.0), (-0.5358, 0.8443, -1.0), (-0.518, 0.8554, -1.0), (-0.5, 0.866, -1.0), (-0.4818, 0.8763, -1.0), (-0.4633, 0.8862, -1.0), (-0.4446, 0.8957, -1.0), (-0.4258, 0.9048, -1.0), (-0.4067, 0.9135, -1.0), (-0.3875, 0.9219, -1.0), (-0.3681, 0.9298, -1.0), (-0.3486, 0.9373, -1.0), (-0.3289, 0.9444, -1.0), (-0.309, 0.9511, -1.0), (-0.289, 0.9573, -1.0), (-0.2689, 0.9632, -1.0), (-0.2487, 0.9686, -1.0), (-0.2284, 0.9736, -1.0), (-0.2079, 0.9781, -1.0), (-0.1874, 0.9823, -1.0), (-0.1668, 0.986, -1.0), (-0.1461, 0.9893, -1.0), (-0.1253, 0.9921, -1.0), (-0.1045, 0.9945, -1.0), (-0.08368, 0.9965, -1.0), (-0.06279, 0.998, -1.0), (-0.04188, 0.9991, -1.0), (-0.02094, 0.9998, -1.0), (0.0, 0.0, 1.0)], [], [(0, 300, 1), (1, 300, 2), (2, 300, 3), (3, 300, 4), (4, 300, 5), (5, 300, 6), (6, 300, 7), (7, 300, 8), (8, 300, 9), (9, 300, 10), (10, 300, 11), (11, 300, 12), (12, 300, 13), (13, 300, 14), (14, 300, 15), (15, 300, 16), (16, 300, 17), (17, 300, 18), (18, 300, 19), (19, 300, 20), (20, 300, 21), (21, 300, 22), (22, 300, 23), (23, 300, 24), (24, 300, 25), (25, 300, 26), (26, 300, 27), (27, 300, 28), (28, 300, 29), (29, 300, 30), (30, 300, 31), (31, 300, 32), (32, 300, 33), (33, 300, 34), (34, 300, 35), (35, 300, 36), (36, 300, 37), (37, 300, 38), (38, 300, 39), (39, 300, 40), (40, 300, 41), (41, 300, 42), (42, 300, 43), (43, 300, 44), (44, 300, 45), (45, 300, 46), (46, 300, 47), (47, 300, 48), (48, 300, 49), (49, 300, 50), (50, 300, 51), (51, 300, 52), (52, 300, 53), (53, 300, 54), (54, 300, 55), (55, 300, 56), (56, 300, 57), (57, 300, 58), (58, 300, 59), (59, 300, 60), (60, 300, 61), (61, 300, 62), (62, 300, 63), (63, 300, 64), (64, 300, 65), (65, 300, 66), (66, 300, 67), (67, 300, 68), (68, 300, 69), (69, 300, 70), (70, 300, 71), (71, 300, 72), (72, 300, 73), (73, 300, 74), (74, 300, 75), (75, 300, 76), (76, 300, 77), (77, 300, 78), (78, 300, 79), (79, 300, 80), (80, 300, 81), (81, 300, 82), (82, 300, 83), (83, 300, 84), (84, 300, 85), (85, 300, 86), (86, 300, 87), (87, 300, 88), (88, 300, 89), (89, 300, 90), (90, 300, 91), (91, 300, 92), (92, 300, 93), (93, 300, 94), (94, 300, 95), (95, 300, 96), (96, 300, 97), (97, 300, 98), (98, 300, 99), (99, 300, 100), (100, 300, 101), (101, 300, 102), (102, 300, 103), (103, 300, 104), (104, 300, 105), (105, 300, 106), (106, 300, 107), (107, 300, 108), (108, 300, 109), (109, 300, 110), (110, 300, 111), (111, 300, 112), (112, 300, 113), (113, 300, 114), (114, 300, 115), (115, 300, 116), (116, 300, 117), (117, 300, 118), (118, 300, 119), (119, 300, 120), (120, 300, 121), (121, 300, 122), (122, 300, 123), (123, 300, 124), (124, 300, 125), (125, 300, 126), (126, 300, 127), (127, 300, 128), (128, 300, 129), (129, 300, 130), (130, 300, 131), (131, 300, 132), (132, 300, 133), (133, 300, 134), (134, 300, 135), (135, 300, 136), (136, 300, 137), (137, 300, 138), (138, 300, 139), (139, 300, 140), (140, 300, 141), (141, 300, 142), (142, 300, 143), (143, 300, 144), (144, 300, 145), (145, 300, 146), (146, 300, 147), (147, 300, 148), (148, 300, 149), (149, 300, 150), (150, 300, 151), (151, 300, 152), (152, 300, 153), (153, 300, 154), (154, 300, 155), (155, 300, 156), (156, 300, 157), (157, 300, 158), (158, 300, 159), (159, 300, 160), (160, 300, 161), (161, 300, 162), (162, 300, 163), (163, 300, 164), (164, 300, 165), (165, 300, 166), (166, 300, 167), (167, 300, 168), (168, 300, 169), (169, 300, 170), (170, 300, 171), (171, 300, 172), (172, 300, 173), (173, 300, 174), (174, 300, 175), (175, 300, 176), (176, 300, 177), (177, 300, 178), (178, 300, 179), (179, 300, 180), (180, 300, 181), (181, 300, 182), (182, 300, 183), (183, 300, 184), (184, 300, 185), (185, 300, 186), (186, 300, 187), (187, 300, 188), (188, 300, 189), (189, 300, 190), (190, 300, 191), (191, 300, 192), (192, 300, 193), (193, 300, 194), (194, 300, 195), (195, 300, 196), (196, 300, 197), (197, 300, 198), (198, 300, 199), (199, 300, 200), (200, 300, 201), (201, 300, 202), (202, 300, 203), (203, 300, 204), (204, 300, 205), (205, 300, 206), (206, 300, 207), (207, 300, 208), (208, 300, 209), (209, 300, 210), (210, 300, 211), (211, 300, 212), (212, 300, 213), (213, 300, 214), (214, 300, 215), (215, 300, 216), (216, 300, 217), (217, 300, 218), (218, 300, 219), (219, 300, 220), (220, 300, 221), (221, 300, 222), (222, 300, 223), (223, 300, 224), (224, 300, 225), (225, 300, 226), (226, 300, 227), (227, 300, 228), (228, 300, 229), (229, 300, 230), (230, 300, 231), (231, 300, 232), (232, 300, 233), (233, 300, 234), (234, 300, 235), (235, 300, 236), (236, 300, 237), (237, 300, 238), (238, 300, 239), (239, 300, 240), (240, 300, 241), (241, 300, 242), (242, 300, 243), (243, 300, 244), (244, 300, 245), (245, 300, 246), (246, 300, 247), (247, 300, 248), (248, 300, 249), (249, 300, 250), (250, 300, 251), (251, 300, 252), (252, 300, 253), (253, 300, 254), (254, 300, 255), (255, 300, 256), (256, 300, 257), (257, 300, 258), (258, 300, 259), (259, 300, 260), (260, 300, 261), (261, 300, 262), (262, 300, 263), (263, 300, 264), (264, 300, 265), (265, 300, 266), (266, 300, 267), (267, 300, 268), (268, 300, 269), (269, 300, 270), (270, 300, 271), (271, 300, 272), (272, 300, 273), (273, 300, 274), (274, 300, 275), (275, 300, 276), (276, 300, 277), (277, 300, 278), (278, 300, 279), (279, 300, 280), (280, 300, 281), (281, 300, 282), (282, 300, 283), (283, 300, 284), (284, 300, 285), (285, 300, 286), (286, 300, 287), (287, 300, 288), (288, 300, 289), (289, 300, 290), (290, 300, 291), (291, 300, 292), (292, 300, 293), (293, 300, 294), (294, 300, 295), (295, 300, 296), (296, 300, 297), (297, 300, 298), (0, 1, 2, 3, 4, 5, 6, 7, 8, 9, 10, 11, 12, 13, 14, 15, 16, 17, 18, 19, 20, 21, 22, 23, 24, 25, 26, 27, 28, 29, 30, 31, 32, 33, 34, 35, 36, 37, 38, 39, 40, 41, 42, 43, 44, 45, 46, 47, 48, 49, 50, 51, 52, 53, 54, 55, 56, 57, 58, 59, 60, 61, 62, 63, 64, 65, 66, 67, 68, 69, 70, 71, 72, 73, 74, 75, 76, 77, 78, 79, 80, 81, 82, 83, 84, 85, 86, 87, 88, 89, 90, 91, 92, 93, 94, 95, 96, 97, 98, 99, 100, 101, 102, 103, 104, 105, 106, 107, 108, 109, 110, 111, 112, 113, 114, 115, 116, 117, 118, 119, 120, 121, 122, 123, 124, 125, 126, 127, 128, 129, 130, 131, 132, 133, 134, 135, 136, 137, 138, 139, 140, 141, 142, 143, 144, 145, 146, 147, 148, 149, 150, 151, 152, 153, 154, 155, 156, 157, 158, 159, 160, 161, 162, 163, 164, 165, 166, 167, 168, 169, 170, 171, 172, 173, 174, 175, 176, 177, 178, 179, 180, 181, 182, 183, 184, 185, 186, 187, 188, 189, 190, 191, 192, 193, 194, 195, 196, 197, 198, 199, 200, 201, 202, 203, 204, 205, 206, 207, 208, 209, 210, 211, 212, 213, 214, 215, 216, 217, 218, 219, 220, 221, 222, 223, 224, 225, 226, 227, 228, 229, 230, 231, 232, 233, 234, 235, 236, 237, 238, 239, 240, 241, 242, 243, 244, 245, 246, 247, 248, 249, 250, 251, 252, 253, 254, 255, 256, 257, 258, 259, 260, 261, 262, 263, 264, 265, 266, 267, 268, 269, 270, 271, 272, 273, 274, 275, 276, 277, 278, 279, 280, 281, 282, 283, 284, 285, 286, 287, 288, 289, 290, 291, 292, 293, 294, 295, 296, 297, 298, 299), (298, 300, 299), (299, 300, 0)])
_uv = me_cone.uv_layers.new(name='UVMap')
_uv.uv.foreach_set('vector', [0.25, 0.49, 0.25, 0.25, 0.255, 0.4899, 0.255, 0.4899, 0.25, 0.25, 0.2601, 0.4898, 0.2601, 0.4898, 0.25, 0.25, 0.2651, 0.4895, 0.2651, 0.4895, 0.25, 0.25, 0.2701, 0.4892, 0.2701, 0.4892, 0.25, 0.25, 0.2751, 0.4887, 0.2751, 0.4887, 0.25, 0.25, 0.2801, 0.4881, 0.2801, 0.4881, 0.25, 0.25, 0.2851, 0.4874, 0.2851, 0.4874, 0.25, 0.25, 0.29, 0.4866, 0.29, 0.4866, 0.25, 0.25, 0.295, 0.4857, 0.295, 0.4857, 0.25, 0.25, 0.2999, 0.4848, 0.2999, 0.4848, 0.25, 0.25, 0.3048, 0.4837, 0.3048, 0.4837, 0.25, 0.25, 0.3097, 0.4825, 0.3097, 0.4825, 0.25, 0.25, 0.3145, 0.4812, 0.3145, 0.4812, 0.25, 0.25, 0.3194, 0.4798, 0.3194, 0.4798, 0.25, 0.25, 0.3242, 0.4783, 0.3242, 0.4783, 0.25, 0.25, 0.3289, 0.4767, 0.3289, 0.4767, 0.25, 0.25, 0.3337, 0.4749, 0.3337, 0.4749, 0.25, 0.25, 0.3383, 0.4731, 0.3383, 0.4731, 0.25, 0.25, 0.343, 0.4712, 0.343, 0.4712, 0.25, 0.25, 0.3476, 0.4693, 0.3476, 0.4693, 0.25, 0.25, 0.3522, 0.4672, 0.3522, 0.4672, 0.25, 0.25, 0.3567, 0.465, 0.3567, 0.465, 0.25, 0.25, 0.3612, 0.4627, 0.3612, 0.4627, 0.25, 0.25, 0.3656, 0.4603, 0.3656, 0.4603, 0.25, 0.25, 0.37, 0.4578, 0.37, 0.4578, 0.25, 0.25, 0.3743, 0.4553, 0.3743, 0.4553, 0.25, 0.25, 0.3786, 0.4526, 0.3786, 0.4526, 0.25, 0.25, 0.3828, 0.4499, 0.3828, 0.4499, 0.25, 0.25, 0.387, 0.4471, 0.387, 0.4471, 0.25, 0.25, 0.3911, 0.4442, 0.3911, 0.4442, 0.25, 0.25, 0.3951, 0.4412, 0.3951, 0.4412, 0.25, 0.25, 0.3991, 0.4381, 0.3991, 0.4381, 0.25, 0.25, 0.403, 0.4349, 0.403, 0.4349, 0.25, 0.25, 0.4068, 0.4317, 0.4068, 0.4317, 0.25, 0.25, 0.4106, 0.4284, 0.4106, 0.4284, 0.25, 0.25, 0.4143, 0.425, 0.4143, 0.425, 0.25, 0.25, 0.4179, 0.4215, 0.4179, 0.4215, 0.25, 0.25, 0.4215, 0.4179, 0.4215, 0.4179, 0.25, 0.25, 0.425, 0.4143, 0.425, 0.4143, 0.25, 0.25, 0.4284, 0.4106, 0.4284, 0.4106, 0.25, 0.25, 0.4317, 0.4068, 0.4317, 0.4068, 0.25, 0.25, 0.4349, 0.403, 0.4349, 0.403, 0.25, 0.25, 0.4381, 0.3991, 0.4381, 0.3991, 0.25, 0.25, 0.4412, 0.3951, 0.4412, 0.3951, 0.25, 0.25, 0.4442, 0.3911, 0.4442, 0.3911, 0.25, 0.25, 0.4471, 0.387, 0.4471, 0.387, 0.25, 0.25, 0.4499, 0.3828, 0.4499, 0.3828, 0.25, 0.25, 0.4526, 0.3786, 0.4526, 0.3786, 0.25, 0.25, 0.4553, 0.3743, 0.4553, 0.3743, 0.25, 0.25, 0.4578, 0.37, 0.4578, 0.37, 0.25, 0.25, 0.4603, 0.3656, 0.4603, 0.3656, 0.25, 0.25, 0.4627, 0.3612, 0.4627, 0.3612, 0.25, 0.25, 0.465, 0.3567, 0.465, 0.3567, 0.25, 0.25, 0.4672, 0.3522, 0.4672, 0.3522, 0.25, 0.25, 0.4693, 0.3476, 0.4693, 0.3476, 0.25, 0.25, 0.4712, 0.343, 0.4712, 0.343, 0.25, 0.25, 0.4731, 0.3383, 0.4731, 0.3383, 0.25, 0.25, 0.4749, 0.3337, 0.4749, 0.3337, 0.25, 0.25, 0.4767, 0.3289, 0.4767, 0.3289, 0.25, 0.25, 0.4783, 0.3242, 0.4783, 0.3242, 0.25, 0.25, 0.4798, 0.3194, 0.4798, 0.3194, 0.25, 0.25, 0.4812, 0.3145, 0.4812, 0.3145, 0.25, 0.25, 0.4825, 0.3097, 0.4825, 0.3097, 0.25, 0.25, 0.4837, 0.3048, 0.4837, 0.3048, 0.25, 0.25, 0.4848, 0.2999, 0.4848, 0.2999, 0.25, 0.25, 0.4857, 0.295, 0.4857, 0.295, 0.25, 0.25, 0.4866, 0.29, 0.4866, 0.29, 0.25, 0.25, 0.4874, 0.2851, 0.4874, 0.2851, 0.25, 0.25, 0.4881, 0.2801, 0.4881, 0.2801, 0.25, 0.25, 0.4887, 0.2751, 0.4887, 0.2751, 0.25, 0.25, 0.4892, 0.2701, 0.4892, 0.2701, 0.25, 0.25, 0.4895, 0.2651, 0.4895, 0.2651, 0.25, 0.25, 0.4898, 0.2601, 0.4898, 0.2601, 0.25, 0.25, 0.4899, 0.255, 0.4899, 0.255, 0.25, 0.25, 0.49, 0.25, 0.49, 0.25, 0.25, 0.25, 0.4899, 0.245, 0.4899, 0.245, 0.25, 0.25, 0.4898, 0.2399, 0.4898, 0.2399, 0.25, 0.25, 0.4895, 0.2349, 0.4895, 0.2349, 0.25, 0.25, 0.4892, 0.2299, 0.4892, 0.2299, 0.25, 0.25, 0.4887, 0.2249, 0.4887, 0.2249, 0.25, 0.25, 0.4881, 0.2199, 0.4881, 0.2199, 0.25, 0.25, 0.4874, 0.2149, 0.4874, 0.2149, 0.25, 0.25, 0.4866, 0.21, 0.4866, 0.21, 0.25, 0.25, 0.4857, 0.205, 0.4857, 0.205, 0.25, 0.25, 0.4848, 0.2001, 0.4848, 0.2001, 0.25, 0.25, 0.4837, 0.1952, 0.4837, 0.1952, 0.25, 0.25, 0.4825, 0.1903, 0.4825, 0.1903, 0.25, 0.25, 0.4812, 0.1855, 0.4812, 0.1855, 0.25, 0.25, 0.4798, 0.1806, 0.4798, 0.1806, 0.25, 0.25, 0.4783, 0.1758, 0.4783, 0.1758, 0.25, 0.25, 0.4767, 0.1711, 0.4767, 0.1711, 0.25, 0.25, 0.4749, 0.1663, 0.4749, 0.1663, 0.25, 0.25, 0.4731, 0.1617, 0.4731, 0.1617, 0.25, 0.25, 0.4712, 0.157, 0.4712, 0.157, 0.25, 0.25, 0.4693, 0.1524, 0.4693, 0.1524, 0.25, 0.25, 0.4672, 0.1478, 0.4672, 0.1478, 0.25, 0.25, 0.465, 0.1433, 0.465, 0.1433, 0.25, 0.25, 0.4627, 0.1388, 0.4627, 0.1388, 0.25, 0.25, 0.4603, 0.1344, 0.4603, 0.1344, 0.25, 0.25, 0.4578, 0.13, 0.4578, 0.13, 0.25, 0.25, 0.4553, 0.1257, 0.4553, 0.1257, 0.25, 0.25, 0.4526, 0.1214, 0.4526, 0.1214, 0.25, 0.25, 0.4499, 0.1172, 0.4499, 0.1172, 0.25, 0.25, 0.4471, 0.113, 0.4471, 0.113, 0.25, 0.25, 0.4442, 0.1089, 0.4442, 0.1089, 0.25, 0.25, 0.4412, 0.1049, 0.4412, 0.1049, 0.25, 0.25, 0.4381, 0.1009, 0.4381, 0.1009, 0.25, 0.25, 0.4349, 0.09702, 0.4349, 0.09702, 0.25, 0.25, 0.4317, 0.09318, 0.4317, 0.09318, 0.25, 0.25, 0.4284, 0.08941, 0.4284, 0.08941, 0.25, 0.25, 0.425, 0.08571, 0.425, 0.08571, 0.25, 0.25, 0.4215, 0.08208, 0.4215, 0.08208, 0.25, 0.25, 0.4179, 0.07853, 0.4179, 0.07853, 0.25, 0.25, 0.4143, 0.07505, 0.4143, 0.07505, 0.25, 0.25, 0.4106, 0.07165, 0.4106, 0.07165, 0.25, 0.25, 0.4068, 0.06832, 0.4068, 0.06832, 0.25, 0.25, 0.403, 0.06508, 0.403, 0.06508, 0.25, 0.25, 0.3991, 0.06191, 0.3991, 0.06191, 0.25, 0.25, 0.3951, 0.05883, 0.3951, 0.05883, 0.25, 0.25, 0.3911, 0.05584, 0.3911, 0.05584, 0.25, 0.25, 0.387, 0.05292, 0.387, 0.05292, 0.25, 0.25, 0.3828, 0.0501, 0.3828, 0.0501, 0.25, 0.25, 0.3786, 0.04736, 0.3786, 0.04736, 0.25, 0.25, 0.3743, 0.04471, 0.3743, 0.04471, 0.25, 0.25, 0.37, 0.04215, 0.37, 0.04215, 0.25, 0.25, 0.3656, 0.03969, 0.3656, 0.03969, 0.25, 0.25, 0.3612, 0.03731, 0.3612, 0.03731, 0.25, 0.25, 0.3567, 0.03503, 0.3567, 0.03503, 0.25, 0.25, 0.3522, 0.03284, 0.3522, 0.03284, 0.25, 0.25, 0.3476, 0.03075, 0.3476, 0.03075, 0.25, 0.25, 0.343, 0.02875, 0.343, 0.02875, 0.25, 0.25, 0.3383, 0.02685, 0.3383, 0.02685, 0.25, 0.25, 0.3337, 0.02505, 0.3337, 0.02505, 0.25, 0.25, 0.3289, 0.02335, 0.3289, 0.02335, 0.25, 0.25, 0.3242, 0.02175, 0.3242, 0.02175, 0.25, 0.25, 0.3194, 0.02024, 0.3194, 0.02024, 0.25, 0.25, 0.3145, 0.01884, 0.3145, 0.01884, 0.25, 0.25, 0.3097, 0.01754, 0.3097, 0.01754, 0.25, 0.25, 0.3048, 0.01634, 0.3048, 0.01634, 0.25, 0.25, 0.2999, 0.01524, 0.2999, 0.01524, 0.25, 0.25, 0.295, 0.01425, 0.295, 0.01425, 0.25, 0.25, 0.29, 0.01336, 0.29, 0.01336, 0.25, 0.25, 0.2851, 0.01257, 0.2851, 0.01257, 0.25, 0.25, 0.2801, 0.01189, 0.2801, 0.01189, 0.25, 0.25, 0.2751, 0.01131, 0.2751, 0.01131, 0.25, 0.25, 0.2701, 0.01084, 0.2701, 0.01084, 0.25, 0.25, 0.2651, 0.01047, 0.2651, 0.01047, 0.25, 0.25, 0.2601, 0.01021, 0.2601, 0.01021, 0.25, 0.25, 0.255, 0.01005, 0.255, 0.01005, 0.25, 0.25, 0.25, 0.01, 0.25, 0.01, 0.25, 0.25, 0.245, 0.01005, 0.245, 0.01005, 0.25, 0.25, 0.2399, 0.01021, 0.2399, 0.01021, 0.25, 0.25, 0.2349, 0.01047, 0.2349, 0.01047, 0.25, 0.25, 0.2299, 0.01084, 0.2299, 0.01084, 0.25, 0.25, 0.2249, 0.01131, 0.2249, 0.01131, 0.25, 0.25, 0.2199, 0.01189, 0.2199, 0.01189, 0.25, 0.25, 0.2149, 0.01257, 0.2149, 0.01257, 0.25, 0.25, 0.21, 0.01336, 0.21, 0.01336, 0.25, 0.25, 0.205, 0.01425, 0.205, 0.01425, 0.25, 0.25, 0.2001, 0.01524, 0.2001, 0.01524, 0.25, 0.25, 0.1952, 0.01634, 0.1952, 0.01634, 0.25, 0.25, 0.1903, 0.01754, 0.1903, 0.01754, 0.25, 0.25, 0.1855, 0.01884, 0.1855, 0.01884, 0.25, 0.25, 0.1806, 0.02024, 0.1806, 0.02024, 0.25, 0.25, 0.1758, 0.02175, 0.1758, 0.02175, 0.25, 0.25, 0.1711, 0.02335, 0.1711, 0.02335, 0.25, 0.25, 0.1663, 0.02505, 0.1663, 0.02505, 0.25, 0.25, 0.1617, 0.02685, 0.1617, 0.02685, 0.25, 0.25, 0.157, 0.02875, 0.157, 0.02875, 0.25, 0.25, 0.1524, 0.03075, 0.1524, 0.03075, 0.25, 0.25, 0.1478, 0.03284, 0.1478, 0.03284, 0.25, 0.25, 0.1433, 0.03503, 0.1433, 0.03503, 0.25, 0.25, 0.1388, 0.03731, 0.1388, 0.03731, 0.25, 0.25, 0.1344, 0.03969, 0.1344, 0.03969, 0.25, 0.25, 0.13, 0.04215, 0.13, 0.04215, 0.25, 0.25, 0.1257, 0.04471, 0.1257, 0.04471, 0.25, 0.25, 0.1214, 0.04736, 0.1214, 0.04736, 0.25, 0.25, 0.1172, 0.0501, 0.1172, 0.0501, 0.25, 0.25, 0.113, 0.05292, 0.113, 0.05292, 0.25, 0.25, 0.1089, 0.05584, 0.1089, 0.05584, 0.25, 0.25, 0.1049, 0.05883, 0.1049, 0.05883, 0.25, 0.25, 0.1009, 0.06191, 0.1009, 0.06191, 0.25, 0.25, 0.09702, 0.06508, 0.09702, 0.06508, 0.25, 0.25, 0.09318, 0.06832, 0.09318, 0.06832, 0.25, 0.25, 0.08941, 0.07165, 0.08941, 0.07165, 0.25, 0.25, 0.08571, 0.07505, 0.08571, 0.07505, 0.25, 0.25, 0.08208, 0.07853, 0.08208, 0.07853, 0.25, 0.25, 0.07853, 0.08208, 0.07853, 0.08208, 0.25, 0.25, 0.07505, 0.08571, 0.07505, 0.08571, 0.25, 0.25, 0.07165, 0.08941, 0.07165, 0.08941, 0.25, 0.25, 0.06832, 0.09318, 0.06832, 0.09318, 0.25, 0.25, 0.06508, 0.09702, 0.06508, 0.09702, 0.25, 0.25, 0.06191, 0.1009, 0.06191, 0.1009, 0.25, 0.25, 0.05883, 0.1049, 0.05883, 0.1049, 0.25, 0.25, 0.05584, 0.1089, 0.05584, 0.1089, 0.25, 0.25, 0.05292, 0.113, 0.05292, 0.113, 0.25, 0.25, 0.0501, 0.1172, 0.0501, 0.1172, 0.25, 0.25, 0.04736, 0.1214, 0.04736, 0.1214, 0.25, 0.25, 0.04471, 0.1257, 0.04471, 0.1257, 0.25, 0.25, 0.04215, 0.13, 0.04215, 0.13, 0.25, 0.25, 0.03969, 0.1344, 0.03969, 0.1344, 0.25, 0.25, 0.03731, 0.1388, 0.03731, 0.1388, 0.25, 0.25, 0.03503, 0.1433, 0.03503, 0.1433, 0.25, 0.25, 0.03284, 0.1478, 0.03284, 0.1478, 0.25, 0.25, 0.03075, 0.1524, 0.03075, 0.1524, 0.25, 0.25, 0.02875, 0.157, 0.02875, 0.157, 0.25, 0.25, 0.02685, 0.1617, 0.02685, 0.1617, 0.25, 0.25, 0.02505, 0.1663, 0.02505, 0.1663, 0.25, 0.25, 0.02335, 0.1711, 0.02335, 0.1711, 0.25, 0.25, 0.02175, 0.1758, 0.02175, 0.1758, 0.25, 0.25, 0.02024, 0.1806, 0.02024, 0.1806, 0.25, 0.25, 0.01884, 0.1855, 0.01884, 0.1855, 0.25, 0.25, 0.01754, 0.1903, 0.01754, 0.1903, 0.25, 0.25, 0.01634, 0.1952, 0.01634, 0.1952, 0.25, 0.25, 0.01524, 0.2001, 0.01524, 0.2001, 0.25, 0.25, 0.01425, 0.205, 0.01425, 0.205, 0.25, 0.25, 0.01336, 0.21, 0.01336, 0.21, 0.25, 0.25, 0.01257, 0.2149, 0.01257, 0.2149, 0.25, 0.25, 0.01189, 0.2199, 0.01189, 0.2199, 0.25, 0.25, 0.01131, 0.2249, 0.01131, 0.2249, 0.25, 0.25, 0.01084, 0.2299, 0.01084, 0.2299, 0.25, 0.25, 0.01047, 0.2349, 0.01047, 0.2349, 0.25, 0.25, 0.01021, 0.2399, 0.01021, 0.2399, 0.25, 0.25, 0.01005, 0.245, 0.01005, 0.245, 0.25, 0.25, 0.01, 0.25, 0.01, 0.25, 0.25, 0.25, 0.01005, 0.255, 0.01005, 0.255, 0.25, 0.25, 0.01021, 0.2601, 0.01021, 0.2601, 0.25, 0.25, 0.01047, 0.2651, 0.01047, 0.2651, 0.25, 0.25, 0.01084, 0.2701, 0.01084, 0.2701, 0.25, 0.25, 0.01131, 0.2751, 0.01131, 0.2751, 0.25, 0.25, 0.01189, 0.2801, 0.01189, 0.2801, 0.25, 0.25, 0.01257, 0.2851, 0.01257, 0.2851, 0.25, 0.25, 0.01336, 0.29, 0.01336, 0.29, 0.25, 0.25, 0.01425, 0.295, 0.01425, 0.295, 0.25, 0.25, 0.01524, 0.2999, 0.01524, 0.2999, 0.25, 0.25, 0.01634, 0.3048, 0.01634, 0.3048, 0.25, 0.25, 0.01754, 0.3097, 0.01754, 0.3097, 0.25, 0.25, 0.01884, 0.3145, 0.01884, 0.3145, 0.25, 0.25, 0.02024, 0.3194, 0.02024, 0.3194, 0.25, 0.25, 0.02175, 0.3242, 0.02175, 0.3242, 0.25, 0.25, 0.02335, 0.3289, 0.02335, 0.3289, 0.25, 0.25, 0.02505, 0.3337, 0.02505, 0.3337, 0.25, 0.25, 0.02685, 0.3383, 0.02685, 0.3383, 0.25, 0.25, 0.02875, 0.343, 0.02875, 0.343, 0.25, 0.25, 0.03075, 0.3476, 0.03075, 0.3476, 0.25, 0.25, 0.03284, 0.3522, 0.03284, 0.3522, 0.25, 0.25, 0.03503, 0.3567, 0.03503, 0.3567, 0.25, 0.25, 0.03731, 0.3612, 0.03731, 0.3612, 0.25, 0.25, 0.03969, 0.3656, 0.03969, 0.3656, 0.25, 0.25, 0.04215, 0.37, 0.04215, 0.37, 0.25, 0.25, 0.04471, 0.3743, 0.04471, 0.3743, 0.25, 0.25, 0.04736, 0.3786, 0.04736, 0.3786, 0.25, 0.25, 0.0501, 0.3828, 0.0501, 0.3828, 0.25, 0.25, 0.05292, 0.387, 0.05292, 0.387, 0.25, 0.25, 0.05584, 0.3911, 0.05584, 0.3911, 0.25, 0.25, 0.05883, 0.3951, 0.05883, 0.3951, 0.25, 0.25, 0.06191, 0.3991, 0.06191, 0.3991, 0.25, 0.25, 0.06508, 0.403, 0.06508, 0.403, 0.25, 0.25, 0.06832, 0.4068, 0.06832, 0.4068, 0.25, 0.25, 0.07165, 0.4106, 0.07165, 0.4106, 0.25, 0.25, 0.07505, 0.4143, 0.07505, 0.4143, 0.25, 0.25, 0.07853, 0.4179, 0.07853, 0.4179, 0.25, 0.25, 0.08208, 0.4215, 0.08208, 0.4215, 0.25, 0.25, 0.08571, 0.425, 0.08571, 0.425, 0.25, 0.25, 0.08941, 0.4284, 0.08941, 0.4284, 0.25, 0.25, 0.09318, 0.4317, 0.09318, 0.4317, 0.25, 0.25, 0.09702, 0.4349, 0.09702, 0.4349, 0.25, 0.25, 0.1009, 0.4381, 0.1009, 0.4381, 0.25, 0.25, 0.1049, 0.4412, 0.1049, 0.4412, 0.25, 0.25, 0.1089, 0.4442, 0.1089, 0.4442, 0.25, 0.25, 0.113, 0.4471, 0.113, 0.4471, 0.25, 0.25, 0.1172, 0.4499, 0.1172, 0.4499, 0.25, 0.25, 0.1214, 0.4526, 0.1214, 0.4526, 0.25, 0.25, 0.1257, 0.4553, 0.1257, 0.4553, 0.25, 0.25, 0.13, 0.4578, 0.13, 0.4578, 0.25, 0.25, 0.1344, 0.4603, 0.1344, 0.4603, 0.25, 0.25, 0.1388, 0.4627, 0.1388, 0.4627, 0.25, 0.25, 0.1433, 0.465, 0.1433, 0.465, 0.25, 0.25, 0.1478, 0.4672, 0.1478, 0.4672, 0.25, 0.25, 0.1524, 0.4693, 0.1524, 0.4693, 0.25, 0.25, 0.157, 0.4712, 0.157, 0.4712, 0.25, 0.25, 0.1617, 0.4731, 0.1617, 0.4731, 0.25, 0.25, 0.1663, 0.4749, 0.1663, 0.4749, 0.25, 0.25, 0.1711, 0.4767, 0.1711, 0.4767, 0.25, 0.25, 0.1758, 0.4783, 0.1758, 0.4783, 0.25, 0.25, 0.1806, 0.4798, 0.1806, 0.4798, 0.25, 0.25, 0.1855, 0.4812, 0.1855, 0.4812, 0.25, 0.25, 0.1903, 0.4825, 0.1903, 0.4825, 0.25, 0.25, 0.1952, 0.4837, 0.1952, 0.4837, 0.25, 0.25, 0.2001, 0.4848, 0.2001, 0.4848, 0.25, 0.25, 0.205, 0.4857, 0.205, 0.4857, 0.25, 0.25, 0.21, 0.4866, 0.21, 0.4866, 0.25, 0.25, 0.2149, 0.4874, 0.2149, 0.4874, 0.25, 0.25, 0.2199, 0.4881, 0.2199, 0.4881, 0.25, 0.25, 0.2249, 0.4887, 0.2249, 0.4887, 0.25, 0.25, 0.2299, 0.4892, 0.2299, 0.4892, 0.25, 0.25, 0.2349, 0.4895, 0.2349, 0.4895, 0.25, 0.25, 0.2399, 0.4898, 0.75, 0.49, 0.755, 0.4899, 0.7601, 0.4898, 0.7651, 0.4895, 0.7701, 0.4892, 0.7751, 0.4887, 0.7801, 0.4881, 0.7851, 0.4874, 0.79, 0.4866, 0.795, 0.4857, 0.7999, 0.4848, 0.8048, 0.4837, 0.8097, 0.4825, 0.8145, 0.4812, 0.8194, 0.4798, 0.8242, 0.4783, 0.8289, 0.4767, 0.8337, 0.4749, 0.8383, 0.4731, 0.843, 0.4712, 0.8476, 0.4693, 0.8522, 0.4672, 0.8567, 0.465, 0.8612, 0.4627, 0.8656, 0.4603, 0.87, 0.4578, 0.8743, 0.4553, 0.8786, 0.4526, 0.8828, 0.4499, 0.887, 0.4471, 0.8911, 0.4442, 0.8951, 0.4412, 0.8991, 0.4381, 0.903, 0.4349, 0.9068, 0.4317, 0.9106, 0.4284, 0.9143, 0.425, 0.9179, 0.4215, 0.9215, 0.4179, 0.925, 0.4143, 0.9284, 0.4106, 0.9317, 0.4068, 0.9349, 0.403, 0.9381, 0.3991, 0.9412, 0.3951, 0.9442, 0.3911, 0.9471, 0.387, 0.9499, 0.3828, 0.9526, 0.3786, 0.9553, 0.3743, 0.9578, 0.37, 0.9603, 0.3656, 0.9627, 0.3612, 0.965, 0.3567, 0.9672, 0.3522, 0.9693, 0.3476, 0.9712, 0.343, 0.9731, 0.3383, 0.9749, 0.3337, 0.9767, 0.3289, 0.9783, 0.3242, 0.9798, 0.3194, 0.9812, 0.3145, 0.9825, 0.3097, 0.9837, 0.3048, 0.9848, 0.2999, 0.9857, 0.295, 0.9866, 0.29, 0.9874, 0.2851, 0.9881, 0.2801, 0.9887, 0.2751, 0.9892, 0.2701, 0.9895, 0.2651, 0.9898, 0.2601, 0.9899, 0.255, 0.99, 0.25, 0.9899, 0.245, 0.9898, 0.2399, 0.9895, 0.2349, 0.9892, 0.2299, 0.9887, 0.2249, 0.9881, 0.2199, 0.9874, 0.2149, 0.9866, 0.21, 0.9857, 0.205, 0.9848, 0.2001, 0.9837, 0.1952, 0.9825, 0.1903, 0.9812, 0.1855, 0.9798, 0.1806, 0.9783, 0.1758, 0.9767, 0.1711, 0.9749, 0.1663, 0.9731, 0.1617, 0.9712, 0.157, 0.9693, 0.1524, 0.9672, 0.1478, 0.965, 0.1433, 0.9627, 0.1388, 0.9603, 0.1344, 0.9578, 0.13, 0.9553, 0.1257, 0.9526, 0.1214, 0.9499, 0.1172, 0.9471, 0.113, 0.9442, 0.1089, 0.9412, 0.1049, 0.9381, 0.1009, 0.9349, 0.09702, 0.9317, 0.09318, 0.9284, 0.08941, 0.925, 0.08571, 0.9215, 0.08208, 0.9179, 0.07853, 0.9143, 0.07505, 0.9106, 0.07165, 0.9068, 0.06832, 0.903, 0.06508, 0.8991, 0.06191, 0.8951, 0.05883, 0.8911, 0.05584, 0.887, 0.05292, 0.8828, 0.0501, 0.8786, 0.04736, 0.8743, 0.04471, 0.87, 0.04215, 0.8656, 0.03969, 0.8612, 0.03731, 0.8567, 0.03503, 0.8522, 0.03284, 0.8476, 0.03075, 0.843, 0.02875, 0.8383, 0.02685, 0.8337, 0.02505, 0.8289, 0.02335, 0.8242, 0.02175, 0.8194, 0.02024, 0.8145, 0.01884, 0.8097, 0.01754, 0.8048, 0.01634, 0.7999, 0.01524, 0.795, 0.01425, 0.79, 0.01336, 0.7851, 0.01257, 0.7801, 0.01189, 0.7751, 0.01131, 0.7701, 0.01084, 0.7651, 0.01047, 0.7601, 0.01021, 0.755, 0.01005, 0.75, 0.01, 0.745, 0.01005, 0.7399, 0.01021, 0.7349, 0.01047, 0.7299, 0.01084, 0.7249, 0.01131, 0.7199, 0.01189, 0.7149, 0.01257, 0.71, 0.01336, 0.705, 0.01425, 0.7001, 0.01524, 0.6952, 0.01634, 0.6903, 0.01754, 0.6855, 0.01884, 0.6806, 0.02024, 0.6758, 0.02175, 0.6711, 0.02335, 0.6663, 0.02505, 0.6617, 0.02685, 0.657, 0.02875, 0.6524, 0.03075, 0.6478, 0.03284, 0.6433, 0.03503, 0.6388, 0.03731, 0.6344, 0.03969, 0.63, 0.04215, 0.6257, 0.04471, 0.6214, 0.04736, 0.6172, 0.0501, 0.613, 0.05292, 0.6089, 0.05584, 0.6049, 0.05883, 0.6009, 0.06191, 0.597, 0.06508, 0.5932, 0.06832, 0.5894, 0.07165, 0.5857, 0.07505, 0.5821, 0.07853, 0.5785, 0.08208, 0.575, 0.08571, 0.5716, 0.08941, 0.5683, 0.09318, 0.5651, 0.09702, 0.5619, 0.1009, 0.5588, 0.1049, 0.5558, 0.1089, 0.5529, 0.113, 0.5501, 0.1172, 0.5474, 0.1214, 0.5447, 0.1257, 0.5422, 0.13, 0.5397, 0.1344, 0.5373, 0.1388, 0.535, 0.1433, 0.5328, 0.1478, 0.5307, 0.1524, 0.5288, 0.157, 0.5269, 0.1617, 0.5251, 0.1663, 0.5233, 0.1711, 0.5217, 0.1758, 0.5202, 0.1806, 0.5188, 0.1855, 0.5175, 0.1903, 0.5163, 0.1952, 0.5152, 0.2001, 0.5143, 0.205, 0.5134, 0.21, 0.5126, 0.2149, 0.5119, 0.2199, 0.5113, 0.2249, 0.5108, 0.2299, 0.5105, 0.2349, 0.5102, 0.2399, 0.5101, 0.245, 0.51, 0.25, 0.5101, 0.255, 0.5102, 0.2601, 0.5105, 0.2651, 0.5108, 0.2701, 0.5113, 0.2751, 0.5119, 0.2801, 0.5126, 0.2851, 0.5134, 0.29, 0.5143, 0.295, 0.5152, 0.2999, 0.5163, 0.3048, 0.5175, 0.3097, 0.5188, 0.3145, 0.5202, 0.3194, 0.5217, 0.3242, 0.5233, 0.3289, 0.5251, 0.3337, 0.5269, 0.3383, 0.5288, 0.343, 0.5307, 0.3476, 0.5328, 0.3522, 0.535, 0.3567, 0.5373, 0.3612, 0.5397, 0.3656, 0.5422, 0.37, 0.5447, 0.3743, 0.5474, 0.3786, 0.5501, 0.3828, 0.5529, 0.387, 0.5558, 0.3911, 0.5588, 0.3951, 0.5619, 0.3991, 0.5651, 0.403, 0.5683, 0.4068, 0.5716, 0.4106, 0.575, 0.4143, 0.5785, 0.4179, 0.5821, 0.4215, 0.5857, 0.425, 0.5894, 0.4284, 0.5932, 0.4317, 0.597, 0.4349, 0.6009, 0.4381, 0.6049, 0.4412, 0.6089, 0.4442, 0.613, 0.4471, 0.6172, 0.4499, 0.6214, 0.4526, 0.6257, 0.4553, 0.63, 0.4578, 0.6344, 0.4603, 0.6388, 0.4627, 0.6433, 0.465, 0.6478, 0.4672, 0.6524, 0.4693, 0.657, 0.4712, 0.6617, 0.4731, 0.6663, 0.4749, 0.6711, 0.4767, 0.6758, 0.4783, 0.6806, 0.4798, 0.6855, 0.4812, 0.6903, 0.4825, 0.6952, 0.4837, 0.7001, 0.4848, 0.705, 0.4857, 0.71, 0.4866, 0.7149, 0.4874, 0.7199, 0.4881, 0.7249, 0.4887, 0.7299, 0.4892, 0.7349, 0.4895, 0.7399, 0.4898, 0.745, 0.4899, 0.2399, 0.4898, 0.25, 0.25, 0.245, 0.4899, 0.245, 0.4899, 0.25, 0.25, 0.25, 0.49])
me_cone.materials.append(mat_material_002)
me_cone.update()

# ---- objects
ob_light = bpy.data.objects.new('Light', light_light)
ob_camera = bpy.data.objects.new('Camera', cam_camera)
ob_cylinder = bpy.data.objects.new('Cylinder', me_cylinder)
ob_cone = bpy.data.objects.new('Cone', me_cone)

# ---- transforms, parenting, visibility, modifiers, constraints
ob_light.location = (4.076, 1.005, 5.904)
ob_light.rotation_euler = (0.6503, 0.05522, 1.866)
ob_light.lock_rotations_4d = False
ob_light.empty_display_type = 'ARROWS'
ob_light.color = (0.0, 0.0, 0.0, 0.0)
ob_light.lineart.crease_threshold = 0.0
ob_camera.location = (7.359, -6.926, 4.958)
ob_camera.rotation_euler = (1.109, 0.0, 0.8149)
ob_camera.lock_rotations_4d = False
ob_camera.empty_display_type = 'ARROWS'
ob_camera.color = (0.0, 0.0, 0.0, 0.0)
ob_camera.display_type = 'WIRE'
ob_camera.lineart.crease_threshold = 0.0
ob_cylinder.location = (0.0, 0.0, 4.5)
ob_cone.parent = ob_cylinder
ob_cone.matrix_parent_inverse = Matrix(((1.0, -0.0, 0.0, -0.0), (-0.0, 1.0, -0.0, 0.0), (0.0, -0.0, 1.0, -4.5), (-0.0, 0.0, -0.0, 1.0)))
ob_cone.location = (0.0, 0.0, 10.0)

# ---- collection membership
col_collection.objects.link(ob_light)
col_collection.objects.link(ob_camera)
col_collection.objects.link(ob_cylinder)
col_collection.objects.link(ob_cone)

# ---- scene / render settings (as saved in the file)
scene.camera = ob_camera
scene.frame_start = 1; scene.frame_end = 250; scene.frame_set(3)
scene.render.engine = 'BLENDER_EEVEE_NEXT'
scene.cycles.sampling_pattern = 'TABULATED_SOBOL'
bpy.context.view_layer.update()
